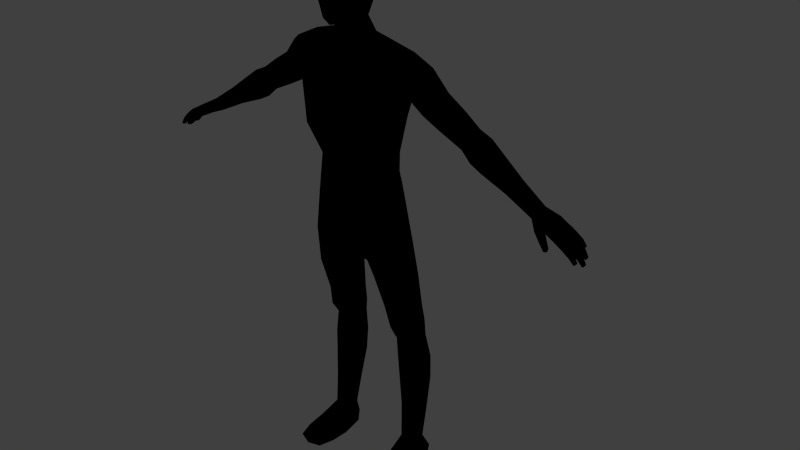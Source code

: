 # Source: HumanRiggedUnityRunTest.blend  (saved by Blender 2.77.0; exported with 4.5.12 LTS)
import bpy
from mathutils import Matrix  # noqa: F401  (used for matrix-valued properties, if any)

bpy.ops.wm.read_factory_settings(use_empty=True)
scene = bpy.context.scene
scene.name = 'Scene'

# ---- collections
col_collection_1 = bpy.data.collections.new('Collection 1'); scene.collection.children.link(col_collection_1)
col_collection_7 = bpy.data.collections.new('Collection 7'); scene.collection.children.link(col_collection_7)

# ---- materials (node trees are filled in below, after node groups)
mat_material = bpy.data.materials.new('Material')
mat_material.alpha_threshold = 0.0
mat_material.use_transparent_shadow = False
mat_material.roughness = 0.5
mat_material.line_color = (0.0, 0.0, 0.0, 1.0)

# ---- material node trees
mat_material.use_nodes = True; mat_material.node_tree.nodes.clear()
_N = mat_material.node_tree.nodes; _L = mat_material.node_tree.links
n0 = _N.new('ShaderNodeRGB'); n0.name = 'RGB.001'; n0.location = (-236, 142)
n0.outputs[0].default_value = (0.1689, 0.01576, 0.5, 1.0)
n1 = _N.new('ShaderNodeRGB'); n1.name = 'RGB'; n1.location = (-244, 396)
n1.outputs[0].default_value = (0.4353, 0.04358, 0.7484, 1.0)
n2 = _N.new('NodeUndefined'); n2.name = 'Geometry'; n2.location = (-489, 660)
n3 = _N.new('ShaderNodeMix'); n3.name = 'Mix'; n3.location = (313, 559)
n3.width = 151
n3.data_type = 'RGBA'
n4 = _N.new('ShaderNodeNormal'); n4.name = 'Normal'; n4.location = (-309, 659)
n5 = _N.new('ShaderNodeValToRGB'); n5.name = 'ColorRamp'; n5.location = (-28, 686)
n5.color_ramp.interpolation = 'CONSTANT'
while len(n5.color_ramp.elements) > 1: n5.color_ramp.elements.remove(n5.color_ramp.elements[-1])
n5.color_ramp.elements[0].position = 0.0; n5.color_ramp.elements[0].color = (0.0, 0.0, 0.0, 1.0)
_e = n5.color_ramp.elements.new(0.5182); _e.color = (1.0, 1.0, 1.0, 1.0)
n6 = _N.new('NodeUndefined'); n6.name = 'Output'; n6.location = (918, 473)
n6.inputs[1].default_value = 1.0
_L.new(n0.outputs[0], n3.inputs[6])
_L.new(n1.outputs[0], n3.inputs[7])
_L.new(n3.outputs[2], n6.inputs[0])
_L.new(n2.outputs[5], n4.inputs[0])
_L.new(n4.outputs[1], n5.inputs[0])
_L.new(n5.outputs[0], n3.inputs[0])

# ---- world
world_world = bpy.data.worlds.new('World'); scene.world = world_world
world_world.color = (0.05088, 0.05088, 0.05088)
world_world.use_sun_shadow = False
world_world.sun_shadow_jitter_overblur = 0.0
world_world.cycles.sampling_method = 'NONE'
world_world.cycles.sample_map_resolution = 256

# ---- meshes
me_cube = bpy.data.meshes.new('Cube')
me_cube.from_pydata([(0.1651, 0.06532, 1.428), (0.1532, -0.1197, 1.373), (0.07337, 0.007321, 2.112), (0.06785, -0.08998, 2.086), (0.116, -0.1311, 1.575), (0.1567, 0.05536, 1.59), (0.2206, 0.08632, 1.899), (0.2206, -0.1295, 1.878), (0.1863, 0.06894, 1.753), (0.1863, -0.147, 1.7), (0.1404, 0.0816, 2.045), (0.1352, -0.127, 1.989), (0.02528, 0.05873, 1.126), (0.02851, -0.07731, 1.106), (0.08904, -0.1397, 1.231), (0.1115, 0.1196, 1.268), (0.2436, 0.07828, 1.013), (0.2224, -0.0558, 0.9893), (0.0758, 0.07825, 1.001), (0.06684, -0.01934, 0.9855), (0.1554, -0.07037, 0.9819), (0.1751, 0.123, 1.009), (0.2357, 0.1166, 0.8387), (0.2149, -0.007027, 0.8225), (0.09885, 0.1113, 0.8258), (0.08734, 0.02759, 0.8179), (0.1475, -0.005693, 0.818), (0.165, 0.1551, 0.8324), (0.2164, -0.0766, 1.168), (0.2264, 0.05805, 1.189), (0.1277, -0.1065, 1.105), (0.04965, 0.06119, 1.083), (0.04737, -0.04078, 1.071), (0.1455, 0.1191, 1.136), (0.2422, 0.1274, 0.7633), (0.2312, 0.01997, 0.7163), (0.1086, 0.1307, 0.7355), (0.1053, 0.04742, 0.7034), (0.1677, 0.00936, 0.6997), (0.1764, 0.1642, 0.7597), (0.2373, 0.1425, 0.6714), (0.2221, 0.05085, 0.6614), (0.1269, 0.1461, 0.6682), (0.1203, 0.07318, 0.6628), (0.1697, 0.03857, 0.6598), (0.1855, 0.1729, 0.6696), (0.2465, 0.116, 0.1176), (0.2399, 0.03991, 0.1259), (0.1759, 0.1187, 0.1201), (0.1751, 0.0436, 0.1265), (0.2041, 0.03071, 0.1293), (0.2123, 0.1311, 0.1133), (0.1308, 0.08136, 0.4372), (0.1838, 0.04624, 0.4382), (0.2413, 0.05554, 0.4385), (0.2583, 0.1569, 0.4377), (0.2007, 0.1895, 0.4319), (0.1388, 0.1578, 0.434), (0.1788, 0.04186, 0.547), (0.2361, 0.05136, 0.5479), (0.2539, 0.1604, 0.553), (0.1326, 0.1621, 0.549), (0.1241, 0.07804, 0.548), (0.1955, 0.1936, 0.5486), (0.1521, 0.07268, 0.2833), (0.2091, 0.1597, 0.2698), (0.1956, 0.04241, 0.2852), (0.2422, 0.0529, 0.2829), (0.2553, 0.1336, 0.275), (0.1576, 0.1358, 0.2752), (0.2693, 0.1252, 0.0003506), (0.2868, 0.005366, 0.0001068), (0.1707, 0.1197, 0.0005901), (0.1523, 0.006158, 0.0002167), (0.2065, -0.00585, 0.0002711), (0.2178, 0.1518, 0.0002192), (0.1527, -0.01618, 0.0541), (0.222, -0.02563, 0.08397), (0.2878, -0.01475, 0.06477), (0.2711, 0.1375, 0.05896), (0.2199, 0.1636, 0.05187), (0.1724, 0.1324, 0.0573), (0.2917, -0.1491, 0.0005224), (0.1798, -0.157, 0.0006323), (0.2412, -0.1736, 0.0006866), (0.1802, -0.1687, 0.0159), (0.2414, -0.1851, 0.03115), (0.2926, -0.1609, 0.02047), (0.1579, -0.09693, 0.02932), (0.2317, -0.1076, 0.05188), (0.3017, -0.09667, 0.03694), (0.3008, -0.08248, 0.0003146), (0.2238, -0.0937, 0.0004789), (0.1575, -0.08169, 0.0004245), (0.2075, -0.03096, 1.391), (0.1824, -0.03787, 1.582), (0.09265, -0.04145, 2.115), (0.2312, -0.01415, 1.878), (0.2127, -0.03904, 1.723), (0.02357, -0.01086, 1.11), (0.2508, 0.009142, 1.002), (0.06205, 0.02868, 0.9924), (0.2253, 0.05479, 0.8306), (0.09309, 0.06944, 0.8219), (0.03938, 0.00853, 1.072), (0.2376, -0.009094, 1.189), (0.2528, 0.07155, 0.7424), (0.09733, 0.08859, 0.7174), (0.2466, 0.09446, 0.6667), (0.1134, 0.1091, 0.6654), (0.2603, 0.07952, 0.1213), (0.1594, 0.07752, 0.1242), (0.1271, 0.1191, 0.4355), (0.2625, 0.1046, 0.4385), (0.2606, 0.1033, 0.5509), (0.1187, 0.1198, 0.5484), (0.1465, 0.1037, 0.2795), (0.2627, 0.09159, 0.279), (0.2794, 0.06529, 0.0002288), (0.1615, 0.06294, 0.0004034), (0.2121, 0.07299, 0.0002452), (0.1625, 0.05809, 0.0557), (0.2807, 0.06137, 0.06187), (0.2569, 0.05779, 2.003), (0.2619, 0.01781, 2.06), (0.2477, -0.08944, 1.988), (0.2575, -0.05946, 2.058), (0.2598, -0.02347, 2.06), (0.243, -0.002253, 1.889), (0.2413, -0.06917, 1.892), (0.2455, 0.04468, 1.904), (0.3944, 0.07464, 1.882), (0.319, 0.07152, 1.965), (0.3467, 0.03085, 2.009), (0.3036, -0.08179, 1.956), (0.34, -0.04856, 2.007), (0.3491, -0.01364, 2.017), (0.2651, 0.008919, 1.888), (0.271, -0.04981, 1.9), (0.2771, 0.05025, 1.905), (0.4218, 0.03811, 1.92), (0.3801, -0.06306, 1.875), (0.4157, -0.03322, 1.918), (0.4245, -0.001844, 1.927), (0.3414, 0.01841, 1.816), (0.3475, -0.03434, 1.827), (0.3532, 0.05554, 1.831), (0.5657, 0.06152, 1.778), (0.5822, 0.03254, 1.811), (0.5554, -0.04774, 1.77), (0.5776, -0.02406, 1.809), (0.5834, 0.000834, 1.817), (0.5328, 0.01691, 1.72), (0.5361, -0.02495, 1.729), (0.5401, 0.04636, 1.733), (0.1608, 0.04806, 1.506), (0.6717, 0.06181, 1.711), (0.6904, 0.03028, 1.746), (0.6603, -0.05705, 1.703), (0.6854, -0.03129, 1.744), (0.6919, -0.00421, 1.752), (0.6345, 0.01328, 1.648), (0.6384, -0.03226, 1.658), (0.6428, 0.04532, 1.662), (0.4275, 0.01817, 1.771), (0.1283, -0.1303, 1.492), (0.1927, -0.03441, 1.495), (0.9021, 0.03412, 1.571), (0.9136, 0.01092, 1.589), (0.8958, -0.05334, 1.567), (0.9108, -0.03439, 1.588), (0.9146, -0.01446, 1.592), (0.8798, -0.001596, 1.539), (0.8822, -0.0351, 1.544), (0.8848, 0.02198, 1.546), (1.019, 0.04895, 1.517), (0.4395, 0.05307, 1.784), (0.5038, -0.03038, 1.861), (0.4675, -0.05843, 1.823), (0.4815, 0.07103, 1.829), (0.5126, -0.0008798, 1.869), (0.5096, 0.03669, 1.863), (0.4339, -0.03143, 1.781), (0.6073, -0.05997, 1.736), (0.5849, -0.03306, 1.687), (0.6387, 0.03481, 1.785), (0.6401, -0.002623, 1.791), (0.581, 0.01635, 1.676), (0.6333, -0.03201, 1.782), (0.5895, 0.05113, 1.692), (0.6194, 0.06903, 1.746), (0.7869, 0.04354, 1.64), (0.8032, 0.01856, 1.663), (0.8047, -0.008774, 1.667), (0.7995, -0.03023, 1.662), (0.759, -0.031, 1.606), (0.7783, -0.05064, 1.635), (0.7554, 0.005082, 1.6), (0.7624, 0.03047, 1.609), (0.06941, -0.06054, 2.167), (0.04461, -0.1119, 2.17), (0.05013, -0.01305, 2.178), (0.08706, 0.03309, 2.304), (0.06918, -0.08987, 2.464), (0.05173, -0.1707, 2.42), (0.04991, -0.01727, 2.451), (0.09564, 0.03182, 2.378), (0.1149, -0.07521, 2.369), (0.09012, -0.1775, 2.356), (0.1123, -0.07089, 2.297), (0.08154, -0.1756, 2.286), (0.05542, -0.1653, 2.179), (0.07285, -0.007492, 2.241), (0.09212, -0.06572, 2.232), (1.024, 0.03498, 1.524), (1.013, -0.08253, 1.514), (1.026, -0.07211, 1.528), (1.029, -0.01345, 1.531), (0.9999, -0.008865, 1.496), (1.002, -0.06706, 1.499), (1.007, 0.04191, 1.504), (0.9605, 0.05178, 1.544), (0.9406, 0.03708, 1.522), (0.9683, -0.05022, 1.558), (0.9718, -0.02082, 1.561), (0.9709, 0.03171, 1.559), (0.9382, -0.05108, 1.52), (0.9543, -0.06794, 1.549), (0.936, -0.00523, 1.516), (0.9482, -0.08801, 1.549), (0.9314, -0.08837, 1.525), (0.9512, -0.07659, 1.511), (0.9684, -0.07417, 1.536), (0.9993, -0.1144, 1.487), (0.9927, -0.1153, 1.471), (1.001, -0.1027, 1.467), (1.007, -0.1007, 1.483), (0.9727, -0.08979, 1.492), (0.9639, -0.1068, 1.501), (0.978, -0.1048, 1.519), (0.9865, -0.08642, 1.511), (1.024, -0.009455, 1.506), (1.001, -0.04235, 1.498), (1.027, -0.0462, 1.529), (1.024, -0.04445, 1.506), (1.023, 0.02127, 1.507), (1.002, 0.01435, 1.498), (1.029, 0.01987, 1.526), (1.098, -0.0588, 1.433), (1.097, -0.06971, 1.433), (1.111, -0.06142, 1.443), (1.11, -0.07006, 1.443), (1.105, -0.07654, 1.435), (1.107, -0.05633, 1.435), (1.046, -0.06944, 1.474), (1.054, -0.08208, 1.486), (1.064, -0.07213, 1.497), (1.065, -0.05524, 1.499), (1.059, -0.04714, 1.485), (1.046, -0.04925, 1.473), (1.074, -0.06973, 1.455), (1.091, -0.0711, 1.471), (1.085, -0.05094, 1.463), (1.082, -0.07962, 1.463), (1.092, -0.05821, 1.472), (1.075, -0.05393, 1.454), (1.11, -0.01699, 1.413), (1.11, -0.02843, 1.414), (1.124, -0.01873, 1.424), (1.124, -0.02776, 1.423), (1.12, -0.03477, 1.415), (1.12, -0.01356, 1.416), (1.057, -0.03428, 1.461), (1.067, -0.04528, 1.473), (1.076, -0.03663, 1.486), (1.076, -0.01906, 1.488), (1.069, -0.009397, 1.475), (1.056, -0.01323, 1.461), (1.09, -0.03102, 1.437), (1.107, -0.03185, 1.454), (1.1, -0.01093, 1.446), (1.099, -0.04104, 1.445), (1.107, -0.01841, 1.455), (1.089, -0.01451, 1.437), (1.097, 0.0223, 1.424), (1.098, 0.0114, 1.424), (1.11, 0.02091, 1.434), (1.111, 0.01234, 1.433), (1.107, 0.005781, 1.425), (1.106, 0.026, 1.427), (1.047, 0.002494, 1.47), (1.057, -0.007911, 1.481), (1.066, 0.0003454, 1.493), (1.065, 0.01702, 1.496), (1.055, 0.02589, 1.484), (1.045, 0.02251, 1.47), (1.078, 0.008882, 1.446), (1.094, 0.008094, 1.462), (1.088, 0.02806, 1.455), (1.086, -0.0006834, 1.454), (1.094, 0.02093, 1.464), (1.077, 0.02465, 1.446), (1.082, 0.05306, 1.457), (1.084, 0.04708, 1.463), (1.076, 0.04715, 1.455), (1.081, 0.03435, 1.455), (1.075, 0.03948, 1.454), (1.084, 0.03968, 1.463), (1.054, 0.04558, 1.477), (1.053, 0.03087, 1.473), (1.062, 0.05209, 1.485), (1.062, 0.02884, 1.479), (1.068, 0.03248, 1.49), (1.066, 0.04321, 1.49), (1.03, 0.02352, 1.486), (1.041, 0.02425, 1.496), (1.046, 0.0391, 1.507), (1.033, 0.04346, 1.491), (1.042, 0.04938, 1.501), (1.049, 0.02686, 1.508), (0.9988, -0.01735, 1.547), (0.9969, 0.01448, 1.546), (0.9984, -0.04088, 1.545), (0.9695, -0.007066, 1.509), (0.9684, 0.0166, 1.51), (0.9685, -0.0345, 1.508), (-0.1651, 0.06532, 1.428), (-0.1532, -0.1197, 1.373), (0.0, -0.1559, 1.58), (0.0, 0.09918, 1.598), (-0.07337, 0.007321, 2.112), (-0.06785, -0.08998, 2.086), (-0.116, -0.1311, 1.575), (-0.1567, 0.05536, 1.59), (0.0, 0.1016, 1.454), (0.0, -0.1531, 1.39), (0.0, 0.03976, 2.119), (0.0, -0.1135, 2.094), (-0.2206, 0.08632, 1.899), (-0.2206, -0.1295, 1.878), (0.0, -0.1699, 1.866), (0.0, 0.1327, 1.894), (-0.1863, 0.06894, 1.753), (0.0, -0.1886, 1.699), (-0.1863, -0.147, 1.7), (0.0, 0.1091, 1.763), (-0.1404, 0.0816, 2.045), (-0.1352, -0.127, 1.989), (0.0, 0.1086, 2.049), (0.0, -0.1538, 1.99), (-0.02528, 0.05873, 1.126), (-0.02851, -0.07731, 1.106), (0.0, 0.09254, 1.161), (0.0, -0.103, 1.119), (0.0, -0.148, 1.229), (-0.08904, -0.1397, 1.231), (-0.1115, 0.1196, 1.268), (0.0, 0.1441, 1.29), (-0.2436, 0.07828, 1.013), (-0.2224, -0.0558, 0.9893), (-0.0758, 0.07825, 1.001), (-0.06684, -0.01934, 0.9855), (-0.1554, -0.07037, 0.9819), (-0.1751, 0.123, 1.009), (-0.2357, 0.1166, 0.8387), (-0.2149, -0.007027, 0.8225), (-0.09885, 0.1113, 0.8258), (-0.08734, 0.02759, 0.8179), (-0.1475, -0.005693, 0.818), (-0.165, 0.1551, 0.8324), (-0.2164, -0.0766, 1.168), (-0.2264, 0.05805, 1.189), (-0.1277, -0.1065, 1.105), (-0.04965, 0.06119, 1.083), (-0.04737, -0.04078, 1.071), (-0.1455, 0.1191, 1.136), (-0.2422, 0.1274, 0.7633), (-0.2312, 0.01997, 0.7163), (-0.1086, 0.1307, 0.7355), (-0.1053, 0.04742, 0.7034), (-0.1677, 0.00936, 0.6997), (-0.1764, 0.1642, 0.7597), (-0.2373, 0.1425, 0.6714), (-0.2221, 0.05085, 0.6614), (-0.1269, 0.1461, 0.6682), (-0.1203, 0.07318, 0.6628), (-0.1697, 0.03857, 0.6598), (-0.1855, 0.1729, 0.6696), (-0.2465, 0.116, 0.1176), (-0.2399, 0.03991, 0.1259), (-0.1759, 0.1187, 0.1201), (-0.1751, 0.0436, 0.1265), (-0.2041, 0.03071, 0.1293), (-0.2123, 0.1311, 0.1133), (-0.1308, 0.08136, 0.4372), (-0.1838, 0.04624, 0.4382), (-0.2413, 0.05554, 0.4385), (-0.2583, 0.1569, 0.4377), (-0.2007, 0.1895, 0.4319), (-0.1388, 0.1578, 0.434), (-0.1788, 0.04186, 0.547), (-0.2361, 0.05136, 0.5479), (-0.2539, 0.1604, 0.553), (-0.1326, 0.1621, 0.549), (-0.1241, 0.07804, 0.548), (-0.1955, 0.1936, 0.5486), (-0.1521, 0.07268, 0.2833), (-0.2091, 0.1597, 0.2698), (-0.1956, 0.04241, 0.2852), (-0.2422, 0.0529, 0.2829), (-0.2553, 0.1336, 0.275), (-0.1576, 0.1358, 0.2752), (-0.2693, 0.1252, 0.0003506), (-0.2868, 0.005366, 0.0001068), (-0.1707, 0.1197, 0.0005901), (-0.1523, 0.006158, 0.0002167), (-0.2065, -0.00585, 0.0002711), (-0.2178, 0.1518, 0.0002192), (-0.1527, -0.01618, 0.0541), (-0.222, -0.02563, 0.08397), (-0.2878, -0.01475, 0.06477), (-0.2711, 0.1375, 0.05896), (-0.2199, 0.1636, 0.05187), (-0.1724, 0.1324, 0.0573), (-0.2917, -0.1491, 0.0005224), (-0.1798, -0.157, 0.0006323), (-0.2412, -0.1736, 0.0006866), (-0.1802, -0.1687, 0.0159), (-0.2414, -0.1851, 0.03115), (-0.2926, -0.1609, 0.02047), (-0.1579, -0.09693, 0.02932), (-0.2317, -0.1076, 0.05188), (-0.3017, -0.09667, 0.03694), (-0.3008, -0.08248, 0.0003146), (-0.2238, -0.0937, 0.0004789), (-0.1575, -0.08169, 0.0004245), (-0.2075, -0.03096, 1.391), (-0.1824, -0.03787, 1.582), (-0.09265, -0.04145, 2.115), (-0.2312, -0.01415, 1.878), (-0.2127, -0.03904, 1.723), (-0.02357, -0.01086, 1.11), (0.0, -0.005252, 1.14), (-0.2508, 0.009142, 1.002), (-0.06205, 0.02868, 0.9924), (-0.2253, 0.05479, 0.8306), (-0.09309, 0.06944, 0.8219), (-0.03938, 0.00853, 1.072), (-0.2376, -0.009094, 1.189), (-0.2528, 0.07155, 0.7424), (-0.09733, 0.08859, 0.7174), (-0.2466, 0.09446, 0.6667), (-0.1134, 0.1091, 0.6654), (-0.2603, 0.07952, 0.1213), (-0.1594, 0.07752, 0.1242), (-0.1271, 0.1191, 0.4355), (-0.2625, 0.1046, 0.4385), (-0.2606, 0.1033, 0.5509), (-0.1187, 0.1198, 0.5484), (-0.1465, 0.1037, 0.2795), (-0.2627, 0.09159, 0.279), (-0.2794, 0.06529, 0.0002288), (-0.1615, 0.06294, 0.0004034), (-0.2121, 0.07299, 0.0002452), (-0.1625, 0.05809, 0.0557), (-0.2807, 0.06137, 0.06187), (-0.2569, 0.05779, 2.003), (-0.2619, 0.01781, 2.06), (-0.2477, -0.08944, 1.988), (-0.2575, -0.05946, 2.058), (-0.2598, -0.02347, 2.06), (-0.243, -0.002253, 1.889), (-0.2413, -0.06917, 1.892), (-0.2455, 0.04468, 1.904), (-0.3944, 0.07464, 1.882), (-0.319, 0.07152, 1.965), (-0.3467, 0.03085, 2.009), (-0.3036, -0.08179, 1.956), (-0.34, -0.04856, 2.007), (-0.3491, -0.01364, 2.017), (-0.2651, 0.008919, 1.888), (-0.271, -0.04981, 1.9), (-0.2771, 0.05025, 1.905), (-0.4218, 0.03811, 1.92), (-0.3801, -0.06306, 1.875), (-0.4157, -0.03322, 1.918), (-0.4245, -0.001844, 1.927), (-0.3414, 0.01841, 1.816), (-0.3475, -0.03434, 1.827), (-0.3532, 0.05554, 1.831), (-0.5657, 0.06152, 1.778), (-0.5822, 0.03254, 1.811), (-0.5554, -0.04774, 1.77), (-0.5776, -0.02406, 1.809), (-0.5834, 0.000834, 1.817), (-0.5328, 0.01691, 1.72), (-0.5361, -0.02495, 1.729), (-0.5401, 0.04636, 1.733), (-0.1608, 0.04806, 1.506), (-0.6717, 0.06181, 1.711), (-0.6904, 0.03028, 1.746), (-0.6603, -0.05705, 1.703), (-0.6854, -0.03129, 1.744), (-0.6919, -0.00421, 1.752), (-0.6345, 0.01328, 1.648), (-0.6384, -0.03226, 1.658), (-0.6428, 0.04532, 1.662), (-0.4275, 0.01817, 1.771), (0.0, 0.0918, 1.531), (-0.1283, -0.1303, 1.492), (0.0, -0.16, 1.503), (-0.1927, -0.03441, 1.495), (-0.9021, 0.03412, 1.571), (-0.9136, 0.01092, 1.589), (-0.8958, -0.05334, 1.567), (-0.9108, -0.03439, 1.588), (-0.9146, -0.01446, 1.592), (-0.8798, -0.001596, 1.539), (-0.8822, -0.0351, 1.544), (-0.8848, 0.02198, 1.546), (-1.019, 0.04895, 1.517), (-0.4395, 0.05307, 1.784), (-0.5038, -0.03038, 1.861), (-0.4675, -0.05843, 1.823), (-0.4815, 0.07103, 1.829), (-0.5126, -0.0008798, 1.869), (-0.5096, 0.03669, 1.863), (-0.4339, -0.03143, 1.781), (-0.6073, -0.05997, 1.736), (-0.5849, -0.03306, 1.687), (-0.6387, 0.03481, 1.785), (-0.6401, -0.002623, 1.791), (-0.581, 0.01635, 1.676), (-0.6333, -0.03201, 1.782), (-0.5895, 0.05113, 1.692), (-0.6194, 0.06903, 1.746), (-0.7869, 0.04354, 1.64), (-0.8032, 0.01856, 1.663), (-0.8047, -0.008774, 1.667), (-0.7995, -0.03023, 1.662), (-0.759, -0.031, 1.606), (-0.7783, -0.05064, 1.635), (-0.7554, 0.005082, 1.6), (-0.7624, 0.03047, 1.609), (-0.06941, -0.06054, 2.167), (-0.04461, -0.1119, 2.17), (-0.05013, -0.01305, 2.178), (0.0, 0.01857, 2.185), (0.0, -0.1348, 2.165), (-0.08706, 0.03309, 2.304), (-0.06918, -0.08987, 2.464), (-0.05173, -0.1707, 2.42), (-0.04991, -0.01727, 2.451), (0.0, 0.002214, 2.466), (0.0, -0.1934, 2.437), (0.0, -0.09266, 2.478), (0.0, 0.06201, 2.308), (0.0, 0.05876, 2.39), (0.0, -0.2091, 2.35), (-0.09564, 0.03182, 2.378), (-0.1149, -0.07521, 2.369), (-0.09012, -0.1775, 2.356), (-0.1123, -0.07089, 2.297), (0.0, -0.2054, 2.28), (-0.08154, -0.1756, 2.286), (-0.05542, -0.1653, 2.179), (0.0, -0.1865, 2.165), (0.0, 0.0221, 2.233), (-0.07285, -0.007492, 2.241), (-0.09212, -0.06572, 2.232), (-1.024, 0.03498, 1.524), (-1.013, -0.08253, 1.514), (-1.026, -0.07211, 1.528), (-1.029, -0.01345, 1.531), (-0.9999, -0.008865, 1.496), (-1.002, -0.06706, 1.499), (-1.007, 0.04191, 1.504), (-0.9605, 0.05178, 1.544), (-0.9406, 0.03708, 1.522), (-0.9683, -0.05022, 1.558), (-0.9718, -0.02082, 1.561), (-0.9709, 0.03171, 1.559), (-0.9382, -0.05108, 1.52), (-0.9543, -0.06794, 1.549), (-0.936, -0.00523, 1.516), (-0.9482, -0.08801, 1.549), (-0.9314, -0.08837, 1.525), (-0.9512, -0.07659, 1.511), (-0.9684, -0.07417, 1.536), (-0.9993, -0.1144, 1.487), (-0.9927, -0.1153, 1.471), (-1.001, -0.1027, 1.467), (-1.007, -0.1007, 1.483), (-0.9727, -0.08979, 1.492), (-0.9639, -0.1068, 1.501), (-0.978, -0.1048, 1.519), (-0.9865, -0.08642, 1.511), (-1.024, -0.009455, 1.506), (-1.001, -0.04235, 1.498), (-1.027, -0.0462, 1.529), (-1.024, -0.04445, 1.506), (-1.023, 0.02127, 1.507), (-1.002, 0.01435, 1.498), (-1.029, 0.01987, 1.526), (-1.098, -0.0588, 1.433), (-1.097, -0.06971, 1.433), (-1.111, -0.06142, 1.443), (-1.11, -0.07006, 1.443), (-1.105, -0.07654, 1.435), (-1.107, -0.05633, 1.435), (-1.046, -0.06944, 1.474), (-1.054, -0.08208, 1.486), (-1.064, -0.07213, 1.497), (-1.065, -0.05524, 1.499), (-1.059, -0.04714, 1.485), (-1.046, -0.04925, 1.473), (-1.074, -0.06973, 1.455), (-1.091, -0.0711, 1.471), (-1.085, -0.05094, 1.463), (-1.082, -0.07962, 1.463), (-1.092, -0.05821, 1.472), (-1.075, -0.05393, 1.454), (-1.11, -0.01699, 1.413), (-1.11, -0.02843, 1.414), (-1.124, -0.01873, 1.424), (-1.124, -0.02776, 1.423), (-1.12, -0.03477, 1.415), (-1.12, -0.01356, 1.416), (-1.057, -0.03428, 1.461), (-1.067, -0.04528, 1.473), (-1.076, -0.03663, 1.486), (-1.076, -0.01906, 1.488), (-1.069, -0.009397, 1.475), (-1.056, -0.01323, 1.461), (-1.09, -0.03102, 1.437), (-1.107, -0.03185, 1.454), (-1.1, -0.01093, 1.446), (-1.099, -0.04104, 1.445), (-1.107, -0.01841, 1.455), (-1.089, -0.01451, 1.437), (-1.097, 0.0223, 1.424), (-1.098, 0.0114, 1.424), (-1.11, 0.02091, 1.434), (-1.111, 0.01234, 1.433), (-1.107, 0.005781, 1.425), (-1.106, 0.026, 1.427), (-1.047, 0.002494, 1.47), (-1.057, -0.007911, 1.481), (-1.066, 0.0003454, 1.493), (-1.065, 0.01702, 1.496), (-1.055, 0.02589, 1.484), (-1.045, 0.02251, 1.47), (-1.078, 0.008882, 1.446), (-1.094, 0.008094, 1.462), (-1.088, 0.02806, 1.455), (-1.086, -0.0006834, 1.454), (-1.094, 0.02093, 1.464), (-1.077, 0.02465, 1.446), (-1.082, 0.05306, 1.457), (-1.084, 0.04708, 1.463), (-1.076, 0.04715, 1.455), (-1.081, 0.03435, 1.455), (-1.075, 0.03948, 1.454), (-1.084, 0.03968, 1.463), (-1.054, 0.04558, 1.477), (-1.053, 0.03087, 1.473), (-1.062, 0.05209, 1.485), (-1.062, 0.02884, 1.479), (-1.068, 0.03248, 1.49), (-1.066, 0.04321, 1.49), (-1.03, 0.02352, 1.486), (-1.041, 0.02425, 1.496), (-1.046, 0.0391, 1.507), (-1.033, 0.04346, 1.491), (-1.042, 0.04938, 1.501), (-1.049, 0.02686, 1.508), (-0.9988, -0.01735, 1.547), (-0.9969, 0.01448, 1.546), (-0.9984, -0.04088, 1.545), (-0.9695, -0.007066, 1.509), (-0.9684, 0.0166, 1.51), (-0.9685, -0.0345, 1.508)], [], [(9, 7, 340, 343), (165, 4, 328, 510), (11, 7, 129, 125), (10, 6, 341, 348), (166, 95, 4, 165), (8, 5, 329, 345), (155, 0, 334, 508), (11, 3, 337, 349), (96, 2, 201, 199), (14, 354, 353, 13), (98, 97, 7, 9), (95, 98, 9, 4), (6, 8, 345, 341), (4, 9, 343, 328), (7, 11, 349, 340), (2, 10, 348, 336), (7, 97, 128, 129), (99, 13, 353, 442), (28, 30, 20, 17), (357, 15, 12, 352), (334, 0, 15, 357), (105, 28, 17, 100), (1, 335, 354, 14), (101, 18, 24, 103), (21, 16, 22, 27), (104, 31, 18, 101), (31, 33, 21, 18), (33, 29, 16, 21), (30, 32, 19, 20), (102, 23, 35, 106), (23, 26, 38, 35), (20, 19, 25, 26), (17, 20, 26, 23), (100, 17, 23, 102), (18, 21, 27, 24), (14, 13, 32, 30), (15, 0, 29, 33), (12, 15, 33, 31), (99, 12, 31, 104), (94, 1, 28, 105), (1, 14, 30, 28), (36, 39, 45, 42), (106, 35, 41, 108), (24, 27, 39, 36), (27, 22, 34, 39), (103, 24, 36, 107), (26, 25, 37, 38), (67, 66, 50, 47), (66, 64, 49, 50), (39, 34, 40, 45), (107, 36, 42, 109), (38, 37, 43, 44), (35, 38, 44, 41), (91, 90, 87, 82), (89, 88, 85, 86), (117, 67, 47, 110), (69, 65, 51, 48), (65, 68, 46, 51), (116, 69, 48, 111), (115, 61, 57, 112), (63, 60, 55, 56), (61, 63, 56, 57), (114, 59, 54, 113), (58, 62, 52, 53), (59, 58, 53, 54), (41, 44, 58, 59), (44, 43, 62, 58), (108, 41, 59, 114), (42, 45, 63, 61), (45, 40, 60, 63), (109, 42, 61, 115), (112, 57, 69, 116), (56, 55, 68, 65), (57, 56, 65, 69), (113, 54, 67, 117), (53, 52, 64, 66), (54, 53, 66, 67), (120, 74, 73, 119), (118, 71, 74, 120), (122, 78, 71, 118), (81, 80, 75, 72), (80, 79, 70, 75), (121, 81, 72, 119), (111, 48, 81, 121), (51, 46, 79, 80), (48, 51, 80, 81), (110, 47, 78, 122), (50, 49, 76, 77), (47, 50, 77, 78), (87, 86, 84, 82), (86, 85, 83, 84), (90, 89, 86, 87), (93, 92, 84, 83), (88, 93, 83, 85), (92, 91, 82, 84), (74, 71, 91, 92), (76, 73, 93, 88), (73, 74, 92, 93), (78, 77, 89, 90), (77, 76, 88, 89), (71, 78, 90, 91), (46, 110, 122, 79), (49, 111, 121, 76), (76, 121, 119, 73), (79, 122, 118, 70), (70, 118, 120, 75), (75, 120, 119, 72), (55, 113, 117, 68), (52, 112, 116, 64), (43, 109, 115, 62), (40, 108, 114, 60), (60, 114, 113, 55), (62, 115, 112, 52), (64, 116, 111, 49), (68, 117, 110, 46), (37, 107, 109, 43), (25, 103, 107, 37), (34, 106, 108, 40), (0, 94, 105, 29), (13, 99, 104, 32), (16, 100, 102, 22), (22, 102, 106, 34), (32, 104, 101, 19), (19, 101, 103, 25), (29, 105, 100, 16), (12, 99, 442, 352), (2, 96, 127, 124), (5, 8, 98, 95), (8, 6, 97, 98), (155, 5, 95, 166), (97, 6, 130, 128), (129, 128, 137, 138), (125, 129, 138, 134), (124, 127, 136, 133), (123, 124, 133, 132), (96, 3, 126, 127), (3, 11, 125, 126), (10, 2, 124, 123), (6, 10, 123, 130), (133, 136, 143, 140), (132, 133, 140, 131), (136, 135, 142, 143), (139, 132, 131, 146), (126, 125, 134, 135), (128, 130, 139, 137), (130, 123, 132, 139), (127, 126, 135, 136), (180, 177, 150, 151), (176, 179, 147, 154), (164, 176, 154, 152), (177, 178, 149, 150), (134, 138, 145, 141), (138, 137, 144, 145), (135, 134, 141, 142), (137, 139, 146, 144), (188, 183, 158, 159), (184, 187, 161, 162), (183, 184, 162, 158), (185, 186, 160, 157), (179, 181, 148, 147), (181, 180, 151, 148), (178, 182, 153, 149), (182, 164, 152, 153), (196, 195, 173, 169), (192, 193, 171, 168), (191, 192, 168, 167), (193, 194, 170, 171), (187, 189, 163, 161), (189, 190, 156, 163), (186, 188, 159, 160), (190, 185, 157, 156), (0, 155, 166, 94), (5, 155, 508, 329), (94, 166, 165, 1), (1, 165, 510, 335), (221, 225, 214, 175), (247, 321, 320, 217), (222, 221, 175, 220), (320, 322, 243, 217), (195, 197, 172, 173), (194, 196, 169, 170), (197, 198, 174, 172), (198, 191, 167, 174), (145, 144, 164, 182), (141, 145, 182, 178), (140, 143, 180, 181), (131, 140, 181, 179), (142, 141, 178, 177), (144, 146, 176, 164), (146, 131, 179, 176), (143, 142, 177, 180), (147, 148, 185, 190), (151, 150, 188, 186), (154, 147, 190, 189), (152, 154, 189, 187), (148, 151, 186, 185), (149, 153, 184, 183), (153, 152, 187, 184), (150, 149, 183, 188), (163, 156, 191, 198), (161, 163, 198, 197), (159, 158, 196, 194), (162, 161, 197, 195), (160, 159, 194, 193), (156, 157, 192, 191), (157, 160, 193, 192), (158, 162, 195, 196), (211, 213, 209, 210), (566, 211, 210, 563), (2, 336, 547, 201), (3, 96, 199, 200), (337, 3, 200, 548), (203, 555, 554, 204), (205, 553, 555, 203), (206, 557, 553, 205), (207, 206, 205, 203), (558, 208, 204, 554), (208, 207, 203, 204), (210, 209, 207, 208), (563, 210, 208, 558), (209, 202, 206, 207), (202, 556, 557, 206), (213, 212, 202, 209), (212, 567, 556, 202), (201, 547, 567, 212), (199, 201, 212, 213), (548, 200, 211, 566), (200, 199, 213, 211), (227, 226, 219, 215), (242, 325, 323, 218), (223, 227, 215, 216), (323, 324, 246, 218), (172, 174, 222, 228), (170, 169, 227, 223), (173, 172, 228, 226), (226, 227, 232, 231), (171, 170, 223, 224), (174, 167, 221, 222), (168, 171, 224, 225), (167, 168, 225, 221), (238, 237, 235, 234), (227, 169, 229, 232), (173, 226, 231, 230), (169, 173, 230, 229), (233, 234, 235, 236), (239, 238, 234, 233), (237, 240, 236, 235), (240, 239, 233, 236), (232, 229, 239, 240), (231, 232, 240, 237), (229, 230, 238, 239), (230, 231, 237, 238), (264, 261, 251, 250), (263, 260, 249, 252), (294, 245, 247, 293), (242, 218, 277, 272), (308, 310, 302, 304), (309, 308, 304, 306), (249, 248, 253, 252), (252, 253, 250, 251), (265, 262, 253, 248), (261, 263, 252, 251), (262, 264, 250, 253), (260, 265, 248, 249), (219, 242, 259, 254), (244, 243, 257, 258), (216, 215, 255, 256), (242, 244, 258, 259), (215, 219, 254, 255), (243, 216, 256, 257), (254, 259, 265, 260), (258, 257, 264, 262), (256, 255, 263, 261), (259, 258, 262, 265), (255, 254, 260, 263), (257, 256, 261, 264), (282, 279, 269, 268), (281, 278, 267, 270), (267, 266, 271, 270), (270, 271, 268, 269), (283, 280, 271, 266), (279, 281, 270, 269), (280, 282, 268, 271), (278, 283, 266, 267), (241, 217, 275, 276), (217, 243, 274, 275), (272, 277, 283, 278), (276, 275, 282, 280), (274, 273, 281, 279), (277, 276, 280, 283), (273, 272, 278, 281), (275, 274, 279, 282), (218, 241, 276, 277), (244, 242, 272, 273), (243, 244, 273, 274), (300, 297, 287, 286), (299, 296, 285, 288), (285, 284, 289, 288), (288, 289, 286, 287), (301, 298, 289, 284), (297, 299, 288, 287), (298, 300, 286, 289), (296, 301, 284, 285), (290, 295, 301, 296), (294, 293, 300, 298), (292, 291, 299, 297), (295, 294, 298, 301), (291, 290, 296, 299), (293, 292, 297, 300), (293, 247, 217, 292), (294, 295, 246, 245), (218, 246, 295, 290), (241, 218, 290, 291), (217, 241, 291, 292), (307, 305, 302, 303), (305, 306, 304, 302), (311, 309, 306, 305), (313, 312, 307, 303), (310, 313, 303, 302), (312, 311, 305, 307), (319, 315, 311, 312), (318, 316, 313, 310), (316, 319, 312, 313), (315, 314, 309, 311), (314, 317, 308, 309), (317, 318, 310, 308), (220, 175, 318, 317), (246, 220, 317, 314), (245, 246, 314, 315), (214, 247, 319, 316), (175, 214, 316, 318), (247, 245, 315, 319), (225, 224, 320, 321), (214, 225, 321, 247), (223, 216, 243, 322), (224, 223, 322, 320), (222, 220, 246, 324), (228, 222, 324, 323), (219, 226, 325, 242), (226, 228, 323, 325), (344, 343, 340, 339), (509, 510, 328, 332), (347, 468, 472, 339), (346, 348, 341, 338), (511, 509, 332, 437), (342, 345, 329, 333), (498, 508, 334, 326), (347, 349, 337, 331), (438, 544, 546, 330), (355, 351, 353, 354), (440, 344, 339, 439), (437, 332, 344, 440), (338, 341, 345, 342), (332, 328, 343, 344), (339, 340, 349, 347), (330, 336, 348, 346), (339, 472, 471, 439), (441, 442, 353, 351), (370, 359, 362, 372), (357, 352, 350, 356), (334, 357, 356, 326), (448, 443, 359, 370), (327, 355, 354, 335), (444, 446, 366, 360), (363, 369, 364, 358), (447, 444, 360, 373), (373, 360, 363, 375), (375, 363, 358, 371), (372, 362, 361, 374), (445, 449, 377, 365), (365, 377, 380, 368), (362, 368, 367, 361), (359, 365, 368, 362), (443, 445, 365, 359), (360, 366, 369, 363), (355, 372, 374, 351), (356, 375, 371, 326), (350, 373, 375, 356), (441, 447, 373, 350), (436, 448, 370, 327), (327, 370, 372, 355), (378, 384, 387, 381), (449, 451, 383, 377), (366, 378, 381, 369), (369, 381, 376, 364), (446, 450, 378, 366), (368, 380, 379, 367), (409, 389, 392, 408), (408, 392, 391, 406), (381, 387, 382, 376), (450, 452, 384, 378), (380, 386, 385, 379), (377, 383, 386, 380), (433, 424, 429, 432), (431, 428, 427, 430), (460, 453, 389, 409), (411, 390, 393, 407), (407, 393, 388, 410), (459, 454, 390, 411), (458, 455, 399, 403), (405, 398, 397, 402), (403, 399, 398, 405), (457, 456, 396, 401), (400, 395, 394, 404), (401, 396, 395, 400), (383, 401, 400, 386), (386, 400, 404, 385), (451, 457, 401, 383), (384, 403, 405, 387), (387, 405, 402, 382), (452, 458, 403, 384), (455, 459, 411, 399), (398, 407, 410, 397), (399, 411, 407, 398), (456, 460, 409, 396), (395, 408, 406, 394), (396, 409, 408, 395), (463, 462, 415, 416), (461, 463, 416, 413), (465, 461, 413, 420), (423, 414, 417, 422), (422, 417, 412, 421), (464, 462, 414, 423), (454, 464, 423, 390), (393, 422, 421, 388), (390, 423, 422, 393), (453, 465, 420, 389), (392, 419, 418, 391), (389, 420, 419, 392), (429, 424, 426, 428), (428, 426, 425, 427), (432, 429, 428, 431), (435, 425, 426, 434), (430, 427, 425, 435), (434, 426, 424, 433), (416, 434, 433, 413), (418, 430, 435, 415), (415, 435, 434, 416), (420, 432, 431, 419), (419, 431, 430, 418), (413, 433, 432, 420), (388, 421, 465, 453), (391, 418, 464, 454), (418, 415, 462, 464), (421, 412, 461, 465), (412, 417, 463, 461), (417, 414, 462, 463), (397, 410, 460, 456), (394, 406, 459, 455), (385, 404, 458, 452), (382, 402, 457, 451), (402, 397, 456, 457), (404, 394, 455, 458), (406, 391, 454, 459), (410, 388, 453, 460), (379, 385, 452, 450), (367, 379, 450, 446), (376, 382, 451, 449), (326, 371, 448, 436), (351, 374, 447, 441), (358, 364, 445, 443), (364, 376, 449, 445), (374, 361, 444, 447), (361, 367, 446, 444), (371, 358, 443, 448), (350, 352, 442, 441), (330, 467, 470, 438), (333, 437, 440, 342), (342, 440, 439, 338), (498, 511, 437, 333), (439, 471, 473, 338), (472, 481, 480, 471), (468, 477, 481, 472), (467, 476, 479, 470), (466, 475, 476, 467), (438, 470, 469, 331), (331, 469, 468, 347), (346, 466, 467, 330), (338, 473, 466, 346), (476, 483, 486, 479), (475, 474, 483, 476), (479, 486, 485, 478), (482, 489, 474, 475), (469, 478, 477, 468), (471, 480, 482, 473), (473, 482, 475, 466), (470, 479, 478, 469), (525, 494, 493, 522), (521, 497, 490, 524), (507, 495, 497, 521), (522, 493, 492, 523), (477, 484, 488, 481), (481, 488, 487, 480), (478, 485, 484, 477), (480, 487, 489, 482), (533, 502, 501, 528), (529, 505, 504, 532), (528, 501, 505, 529), (530, 500, 503, 531), (524, 490, 491, 526), (526, 491, 494, 525), (523, 492, 496, 527), (527, 496, 495, 507), (541, 514, 518, 540), (537, 513, 516, 538), (536, 512, 513, 537), (538, 516, 515, 539), (532, 504, 506, 534), (534, 506, 499, 535), (531, 503, 502, 533), (535, 499, 500, 530), (326, 436, 511, 498), (333, 329, 508, 498), (436, 327, 509, 511), (327, 335, 510, 509), (577, 520, 570, 581), (603, 573, 676, 677), (578, 576, 520, 577), (676, 573, 599, 678), (540, 518, 517, 542), (539, 515, 514, 541), (542, 517, 519, 543), (543, 519, 512, 536), (488, 527, 507, 487), (484, 523, 527, 488), (483, 526, 525, 486), (474, 524, 526, 483), (485, 522, 523, 484), (487, 507, 521, 489), (489, 521, 524, 474), (486, 525, 522, 485), (490, 535, 530, 491), (494, 531, 533, 493), (497, 534, 535, 490), (495, 532, 534, 497), (491, 530, 531, 494), (492, 528, 529, 496), (496, 529, 532, 495), (493, 533, 528, 492), (506, 543, 536, 499), (504, 542, 543, 506), (502, 539, 541, 501), (505, 540, 542, 504), (503, 538, 539, 502), (499, 536, 537, 500), (500, 537, 538, 503), (501, 541, 540, 505), (565, 564, 562, 569), (566, 563, 564, 565), (330, 546, 547, 336), (331, 545, 544, 438), (337, 548, 545, 331), (550, 551, 554, 555), (552, 550, 555, 553), (559, 552, 553, 557), (560, 550, 552, 559), (558, 554, 551, 561), (561, 551, 550, 560), (564, 561, 560, 562), (563, 558, 561, 564), (562, 560, 559, 549), (549, 559, 557, 556), (569, 562, 549, 568), (568, 549, 556, 567), (546, 568, 567, 547), (544, 569, 568, 546), (548, 566, 565, 545), (545, 565, 569, 544), (583, 571, 575, 582), (598, 574, 679, 681), (579, 572, 571, 583), (679, 574, 602, 680), (517, 584, 578, 519), (515, 579, 583, 514), (518, 582, 584, 517), (582, 587, 588, 583), (516, 580, 579, 515), (519, 578, 577, 512), (513, 581, 580, 516), (512, 577, 581, 513), (594, 590, 591, 593), (583, 588, 585, 514), (518, 586, 587, 582), (514, 585, 586, 518), (589, 592, 591, 590), (595, 589, 590, 594), (593, 591, 592, 596), (596, 592, 589, 595), (588, 596, 595, 585), (587, 593, 596, 588), (585, 595, 594, 586), (586, 594, 593, 587), (620, 606, 607, 617), (619, 608, 605, 616), (650, 649, 603, 601), (598, 628, 633, 574), (664, 660, 658, 666), (665, 662, 660, 664), (605, 608, 609, 604), (608, 607, 606, 609), (621, 604, 609, 618), (617, 607, 608, 619), (618, 609, 606, 620), (616, 605, 604, 621), (575, 610, 615, 598), (600, 614, 613, 599), (572, 612, 611, 571), (598, 615, 614, 600), (571, 611, 610, 575), (599, 613, 612, 572), (610, 616, 621, 615), (614, 618, 620, 613), (612, 617, 619, 611), (615, 621, 618, 614), (611, 619, 616, 610), (613, 620, 617, 612), (638, 624, 625, 635), (637, 626, 623, 634), (623, 626, 627, 622), (626, 625, 624, 627), (639, 622, 627, 636), (635, 625, 626, 637), (636, 627, 624, 638), (634, 623, 622, 639), (597, 632, 631, 573), (573, 631, 630, 599), (628, 634, 639, 633), (632, 636, 638, 631), (630, 635, 637, 629), (633, 639, 636, 632), (629, 637, 634, 628), (631, 638, 635, 630), (574, 633, 632, 597), (600, 629, 628, 598), (599, 630, 629, 600), (656, 642, 643, 653), (655, 644, 641, 652), (641, 644, 645, 640), (644, 643, 642, 645), (657, 640, 645, 654), (653, 643, 644, 655), (654, 645, 642, 656), (652, 641, 640, 657), (646, 652, 657, 651), (650, 654, 656, 649), (648, 653, 655, 647), (651, 657, 654, 650), (647, 655, 652, 646), (649, 656, 653, 648), (649, 648, 573, 603), (650, 601, 602, 651), (574, 646, 651, 602), (597, 647, 646, 574), (573, 648, 647, 597), (663, 659, 658, 661), (661, 658, 660, 662), (667, 661, 662, 665), (669, 659, 663, 668), (666, 658, 659, 669), (668, 663, 661, 667), (675, 668, 667, 671), (674, 666, 669, 672), (672, 669, 668, 675), (671, 667, 665, 670), (670, 665, 664, 673), (673, 664, 666, 674), (576, 673, 674, 520), (602, 670, 673, 576), (601, 671, 670, 602), (570, 672, 675, 603), (520, 674, 672, 570), (603, 675, 671, 601), (581, 677, 676, 580), (570, 603, 677, 581), (579, 678, 599, 572), (580, 676, 678, 579), (578, 680, 602, 576), (584, 679, 680, 578), (575, 598, 681, 582), (582, 681, 679, 584)])
me_cube.polygons.foreach_set('use_smooth', [True] * 680)
me_cube.materials.append(mat_material)
me_cube.use_remesh_preserve_volume = False
me_cube.use_remesh_preserve_attributes = False
me_cube.use_mirror_vertex_groups = False
me_cube.update()
arm_rig = bpy.data.armatures.new('rig')  # bones are not reproduced

# ---- objects
ob_rig = bpy.data.objects.new('rig', arm_rig)
ob_cube = bpy.data.objects.new('Cube', me_cube)

# ---- transforms, parenting, visibility, modifiers, constraints
ob_rig.location = (0.0, 0.0, 0.0)
ob_rig.display_type = 'WIRE'
ob_rig.show_in_front = True
ob_rig.lineart.crease_threshold = 0.0
ob_cube.parent = ob_rig
ob_cube.location = (0.0, 0.0, -1.192e-07)
ob_cube.lock_rotations_4d = False
ob_cube.empty_display_type = 'ARROWS'
ob_cube.lineart.crease_threshold = 0.0
_vg = ob_cube.vertex_groups.new(name='DEF-head')
for _i, _w in zip([199, 200, 201, 202, 203, 204, 205, 206, 207, 208, 209, 210, 211, 212, 213, 337, 544, 545, 546, 547, 548, 549, 550, 551, 552, 553, 554, 555, 556, 557, 558, 559, 560, 561, 562, 563, 564, 565, 566, 567, 568, 569], [0.1416, 0.2357, 0.1477, 0.9293, 0.9943, 0.9859, 0.9915, 0.9714, 0.9766, 0.9641, 0.9305, 0.9016, 0.5457, 0.7848, 0.7641, 0.04576, 0.1416, 0.2357, 0.1477, 0.1869, 0.5191, 0.9293, 0.9943, 0.9859, 0.9915, 0.9927, 0.9877, 0.9928, 0.9262, 0.9748, 0.9654, 0.9714, 0.9766, 0.9641, 0.9305, 0.9133, 0.9016, 0.5457, 0.6632, 0.7454, 0.7848, 0.7641]): _vg.add([_i], _w, 'REPLACE')
_vg = ob_cube.vertex_groups.new(name='DEF-f_index.03.L')
for _i, _w in zip([248, 249, 250, 251, 252, 253, 258, 260, 261, 262, 263, 264, 265], [0.7483, 0.7561, 0.9602, 0.9696, 0.9363, 0.8748, 0.0136, 0.03547, 0.4632, 0.7435, 0.09413, 0.5193, 0.177]): _vg.add([_i], _w, 'REPLACE')
_vg = ob_cube.vertex_groups.new(name='DEF-f_index.02.L')
for _i, _w in zip([248, 249, 250, 251, 252, 253, 254, 255, 256, 257, 258, 259, 260, 261, 262, 263, 264, 265], [0.2371, 0.2326, 0.02442, 0.008336, 0.06078, 0.1177, 0.03914, 0.09793, 0.4238, 0.09799, 0.01776, 0.0446, 0.9236, 0.523, 0.2227, 0.8733, 0.4533, 0.7671]): _vg.add([_i], _w, 'REPLACE')
_vg = ob_cube.vertex_groups.new(name='DEF-f_index.01.L.02')
for _i, _w in zip([216, 244, 254, 255, 256, 257, 258, 259, 260, 262, 263, 264, 265], [0.008615, 0.06027, 0.918, 0.8621, 0.5479, 0.8349, 0.8938, 0.8901, 0.01468, 0.01484, 0.01261, 0.001996, 0.05273]): _vg.add([_i], _w, 'REPLACE')
_vg = ob_cube.vertex_groups.new(name='DEF-thumb.03.L')
for _i, _w in zip([231, 233, 234, 235, 236, 237, 238, 239, 240], [0.03902, 0.9458, 0.9946, 1.024, 0.9745, 0.8895, 0.499, 0.1017, 0.1223]): _vg.add([_i], _w, 'REPLACE')
_vg = ob_cube.vertex_groups.new(name='DEF-thumb.02.L')
for _i, _w in zip([226, 229, 230, 231, 232, 233, 237, 238, 239, 240], [0.1231, 0.03743, 0.1118, 0.7835, 0.141, 0.05121, 0.116, 0.4838, 0.8421, 0.8369]): _vg.add([_i], _w, 'REPLACE')
_vg = ob_cube.vertex_groups.new(name='DEF-thumb.01.L.02')
for _i, _w in zip([169, 226, 227, 229, 230, 231, 232, 239, 240], [0.03051, 0.01172, 0.1297, 0.8095, 0.8373, 0.1108, 0.724, 0.04603, 0.01816]): _vg.add([_i], _w, 'REPLACE')
_vg = ob_cube.vertex_groups.new(name='DEF-palm.01.L')
for _i, _w in zip([215, 216, 217, 218, 219, 223, 224, 227, 242, 243, 244, 254, 257, 258, 259, 273, 320, 322, 325], [0.4965, 0.2222, 0.07238, 0.0735, 0.8734, 0.8317, 0.0724, 0.1304, 0.8336, 0.7736, 0.8354, 0.005838, 0.03007, 0.02412, 0.04915, 0.01848, 0.114, 0.7658, 0.1223]): _vg.add([_i], _w, 'REPLACE')
_vg = ob_cube.vertex_groups.new(name='DEF-f_index.01.L.01')
for _i, _w in zip([215, 216, 219, 243, 322], [0.4625, 0.7121, 0.05624, 0.09186, 0.0006187]): _vg.add([_i], _w, 'REPLACE')
_vg = ob_cube.vertex_groups.new(name='DEF-thumb.01.L.01')
for _i, _w in zip([169, 173, 223, 226, 227, 228, 229, 231, 232, 325], [0.008467, 0.03696, 0.06822, 0.6399, 0.6672, 0.02514, 0.1045, 0.06268, 0.09557, 0.09627]): _vg.add([_i], _w, 'REPLACE')
_vg = ob_cube.vertex_groups.new(name='DEF-f_middle.03.L')
for _i, _w in zip([266, 267, 268, 269, 270, 271, 272, 273, 274, 275, 276, 278, 279, 280, 281, 282, 283], [0.9898, 0.9905, 0.9973, 0.9972, 0.9965, 0.9939, 0.0005539, 0.03297, 0.02454, 0.01038, 0.01551, 0.9719, 0.9569, 0.9763, 0.9557, 0.9533, 0.9703]): _vg.add([_i], _w, 'REPLACE')
_vg = ob_cube.vertex_groups.new(name='DEF-f_middle.02.L')
for _i, _w in zip([241, 244, 272, 273, 274, 275, 276, 277, 278, 279, 281, 282, 283], [0.03127, 0.05104, 0.9465, 0.8901, 0.7957, 0.351, 0.8694, 0.9404, 0.003768, 0.02076, 0.0307, 0.01164, 0.006177]): _vg.add([_i], _w, 'REPLACE')
_vg = ob_cube.vertex_groups.new(name='DEF-f_middle.01.L.02')
for _i, _w in zip([273, 274, 275, 276], [0.008383, 0.1289, 0.5713, 0.07576]): _vg.add([_i], _w, 'REPLACE')
_vg = ob_cube.vertex_groups.new(name='DEF-palm.02.L')
for _i, _w in zip([171, 217, 218, 223, 224, 225, 241, 242, 246, 320, 321, 322, 323, 324], [0.005249, 0.05374, 0.6449, 0.06025, 0.8487, 0.01523, 0.08997, 0.05939, 0.08886, 0.6914, 0.09545, 0.1295, 0.02988, 0.001216]): _vg.add([_i], _w, 'REPLACE')
_vg = ob_cube.vertex_groups.new(name='DEF-f_middle.01.L.01')
_vg = ob_cube.vertex_groups.new(name='DEF-f_ring.03.L')
for _i, _w in zip([284, 285, 286, 287, 288, 289, 297, 298, 300, 301], [0.7152, 0.6805, 0.9274, 0.9162, 0.8008, 0.916, 0.01055, 0.03189, 0.006316, 0.01144]): _vg.add([_i], _w, 'REPLACE')
_vg = ob_cube.vertex_groups.new(name='DEF-f_ring.02.L')
for _i, _w in zip([284, 285, 286, 287, 288, 289, 290, 291, 292, 293, 294, 295, 296, 297, 298, 299, 300, 301], [0.2748, 0.3095, 0.07014, 0.08098, 0.1929, 0.08121, 0.01893, 0.01948, 0.007197, 0.0004385, 0.01145, 0.02921, 0.9573, 0.9346, 0.9318, 0.9431, 0.9293, 0.9301]): _vg.add([_i], _w, 'REPLACE')
_vg = ob_cube.vertex_groups.new(name='DEF-f_ring.01.L.02')
for _i, _w in zip([241, 245, 247, 290, 291, 292, 293, 294, 295, 297, 298, 299, 300, 301], [0.05955, 0.04934, 0.008522, 0.9241, 0.9222, 0.9347, 0.9338, 0.9258, 0.9156, 0.01756, 0.002065, 0.01583, 0.03156, 0.02483]): _vg.add([_i], _w, 'REPLACE')
_vg = ob_cube.vertex_groups.new(name='DEF-palm.03.L')
for _i, _w in zip([217, 218, 220, 241, 243, 245, 246, 247, 275, 276, 291, 314, 320, 322, 324], [0.7535, 0.1663, 0.05398, 0.751, 0.06577, 0.04751, 0.5629, 0.0708, 0.01865, 0.004836, 0.01439, 0.02591, 0.07269, 0.003358, 0.1245]): _vg.add([_i], _w, 'REPLACE')
_vg = ob_cube.vertex_groups.new(name='DEF-f_ring.01.L.01')
_vg = ob_cube.vertex_groups.new(name='DEF-f_pinky.03.L')
for _i, _w in zip([302, 303, 304, 305, 306, 307, 308, 309, 310, 311, 312, 313, 314, 315, 316, 317, 318, 319], [0.9911, 0.984, 0.996, 0.9846, 0.9857, 0.9808, 0.9638, 0.9217, 0.9666, 0.959, 0.9382, 0.9635, 0.05174, 0.05683, 0.02407, 0.03857, 0.05429, 0.0574]): _vg.add([_i], _w, 'REPLACE')
_vg = ob_cube.vertex_groups.new(name='DEF-f_pinky.02.L')
for _i, _w in zip([175, 220, 245, 247, 308, 309, 310, 311, 312, 313, 314, 315, 316, 317, 318, 319], [0.04213, 0.03801, 0.03326, 0.005735, 0.0176, 0.03869, 0.01376, 0.01331, 0.05548, 0.01856, 0.2819, 0.8167, 0.9169, 0.8538, 0.8944, 0.8565]): _vg.add([_i], _w, 'REPLACE')
_vg = ob_cube.vertex_groups.new(name='DEF-f_pinky.01.L.02')
for _i, _w in zip([314, 315, 317], [0.515, 0.05402, 0.04307]): _vg.add([_i], _w, 'REPLACE')
_vg = ob_cube.vertex_groups.new(name='DEF-palm.04.L')
for _i, _w in zip([167, 168, 174, 220, 221, 222, 224, 225, 228, 246, 247, 320, 321, 323, 324], [0.05899, 0.01726, 0.02695, 0.01173, 0.8778, 0.8081, 0.02415, 0.9172, 0.06191, 0.0457, 0.02213, 0.09507, 0.7574, 0.05536, 0.578]): _vg.add([_i], _w, 'REPLACE')
_vg = ob_cube.vertex_groups.new(name='DEF-f_pinky.01.L.01')
for _i, _w in zip([175, 214, 217, 220, 221, 245, 246, 247, 293, 294, 314, 315, 316, 317, 318, 319, 321, 324], [0.9187, 0.9414, 0.06504, 0.8441, 0.04891, 0.8171, 0.2061, 0.8181, 0.01939, 0.04549, 0.09487, 0.05974, 0.03292, 0.05468, 0.03742, 0.06482, 0.1054, 0.04909]): _vg.add([_i], _w, 'REPLACE')
_vg = ob_cube.vertex_groups.new(name='DEF-hand.L')
for _i, _w in zip([169, 170, 171, 172, 173, 218, 222, 226, 228, 242, 246, 323, 324, 325], [0.5471, 0.1093, 0.01197, 0.04106, 0.1167, 0.05068, 0.1058, 0.1132, 0.8279, 0.03571, 0.01458, 0.85, 0.1829, 0.7098]): _vg.add([_i], _w, 'REPLACE')
_vg = ob_cube.vertex_groups.new(name='DEF-forearm.02.L')
for _i, _w in zip([156, 157, 158, 159, 160, 161, 162, 163, 167, 168, 169, 170, 171, 172, 173, 174, 191, 192, 193, 194, 195, 196, 197, 198, 221, 222, 224, 225, 226, 228], [0.009197, 0.03051, 0.05081, 0.03973, 0.03522, 0.05546, 0.05733, 0.04856, 0.9254, 0.9397, 0.3714, 0.8333, 0.9225, 0.9404, 0.8359, 0.9384, 0.968, 0.9761, 0.9766, 0.9715, 0.9645, 0.9608, 0.9651, 0.9629, 0.02906, 0.07593, 0.005722, 0.0108, 0.05994, 0.05205]): _vg.add([_i], _w, 'REPLACE')
_vg = ob_cube.vertex_groups.new(name='DEF-forearm.01.L')
for _i, _w in zip([147, 148, 149, 150, 151, 152, 153, 154, 156, 157, 158, 159, 160, 161, 162, 163, 183, 184, 185, 186, 187, 188, 189, 190, 191, 195, 196, 197, 198], [0.08816, 0.03959, 0.07445, 0.02953, 0.02784, 0.1136, 0.1027, 0.1092, 0.948, 0.889, 0.9101, 0.8748, 0.8748, 0.9253, 0.9185, 0.9291, 0.7407, 0.8296, 0.2495, 0.1954, 0.8811, 0.2435, 0.833, 0.751, 0.0291, 0.03043, 0.02812, 0.03228, 0.03478]): _vg.add([_i], _w, 'REPLACE')
_vg = ob_cube.vertex_groups.new(name='DEF-upper_arm.02.L')
for _i, _w in zip([131, 140, 141, 142, 143, 144, 145, 146, 147, 148, 149, 150, 151, 152, 153, 154, 157, 158, 159, 160, 164, 176, 177, 178, 179, 180, 181, 182, 183, 184, 185, 186, 187, 188, 189, 190], [0.1181, 0.07265, 0.06595, 0.02962, 0.04078, 0.1346, 0.1146, 0.1373, 0.9034, 0.9541, 0.9193, 0.9655, 0.9669, 0.8769, 0.8889, 0.8806, 0.07049, 0.03857, 0.07992, 0.08233, 0.8636, 0.8629, 0.9495, 0.9214, 0.8946, 0.9481, 0.9323, 0.8821, 0.2494, 0.1586, 0.743, 0.797, 0.1102, 0.7484, 0.1571, 0.2418]): _vg.add([_i], _w, 'REPLACE')
_vg = ob_cube.vertex_groups.new(name='DEF-shoulder.L')
for _i, _w in zip([2, 3, 6, 7, 8, 9, 10, 11, 96, 97, 98, 123, 124, 125, 126, 127, 128, 129, 130, 132, 133, 134, 135, 136, 137, 138, 139, 199, 200, 201, 212, 213, 336, 337, 340, 341, 345, 346, 348, 349, 547, 548], [0.7867, 0.7641, 0.4857, 0.3117, 0.1239, 0.06158, 0.8058, 0.7072, 0.8137, 0.3695, 0.09181, 0.2399, 0.8397, 0.8305, 0.9436, 0.9293, 0.3091, 0.3694, 0.2627, 0.06066, 0.07269, 0.1204, 0.0882, 0.0827, 0.1576, 0.1507, 0.1208, 0.1539, 0.07041, 0.1152, 0.0003894, 0.01246, 0.1059, 0.1197, 0.007255, 0.1087, 0.009777, 0.03139, 0.4029, 0.1012, 0.002983, 0.01274]): _vg.add([_i], _w, 'REPLACE')
_vg = ob_cube.vertex_groups.new(name='DEF-f_index.03.R')
for _i, _w in zip([604, 605, 606, 607, 608, 609, 614, 616, 617, 618, 619, 620, 621], [0.7483, 0.7561, 0.9602, 0.9696, 0.9363, 0.8748, 0.0136, 0.03547, 0.4632, 0.7435, 0.09413, 0.5193, 0.177]): _vg.add([_i], _w, 'REPLACE')
_vg = ob_cube.vertex_groups.new(name='DEF-f_index.02.R')
for _i, _w in zip([604, 605, 606, 607, 608, 609, 610, 611, 612, 613, 614, 615, 616, 617, 618, 619, 620, 621], [0.2371, 0.2326, 0.02442, 0.008336, 0.06078, 0.1177, 0.03914, 0.09793, 0.4238, 0.09799, 0.01776, 0.0446, 0.9236, 0.523, 0.2227, 0.8733, 0.4533, 0.7671]): _vg.add([_i], _w, 'REPLACE')
_vg = ob_cube.vertex_groups.new(name='DEF-f_index.01.R.02')
for _i, _w in zip([572, 600, 610, 611, 612, 613, 614, 615, 616, 618, 619, 620, 621], [0.008615, 0.06027, 0.918, 0.8621, 0.5479, 0.8349, 0.8938, 0.8901, 0.01468, 0.01484, 0.01261, 0.001996, 0.05273]): _vg.add([_i], _w, 'REPLACE')
_vg = ob_cube.vertex_groups.new(name='DEF-thumb.03.R')
for _i, _w in zip([587, 589, 590, 591, 592, 593, 594, 595, 596], [0.03902, 0.9458, 0.9946, 1.024, 0.9745, 0.8895, 0.499, 0.1017, 0.1223]): _vg.add([_i], _w, 'REPLACE')
_vg = ob_cube.vertex_groups.new(name='DEF-thumb.02.R')
for _i, _w in zip([582, 585, 586, 587, 588, 589, 593, 594, 595, 596], [0.1231, 0.03743, 0.1118, 0.7835, 0.141, 0.05121, 0.116, 0.4838, 0.8421, 0.8369]): _vg.add([_i], _w, 'REPLACE')
_vg = ob_cube.vertex_groups.new(name='DEF-thumb.01.R.02')
for _i, _w in zip([514, 582, 583, 585, 586, 587, 588, 595, 596], [0.03051, 0.01172, 0.1297, 0.8095, 0.8373, 0.1108, 0.724, 0.04603, 0.01816]): _vg.add([_i], _w, 'REPLACE')
_vg = ob_cube.vertex_groups.new(name='DEF-palm.01.R')
for _i, _w in zip([571, 572, 573, 574, 575, 579, 580, 583, 598, 599, 600, 610, 613, 614, 615, 629, 676, 678, 681], [0.4965, 0.2222, 0.07238, 0.0735, 0.8734, 0.8317, 0.0724, 0.1304, 0.8336, 0.7736, 0.8354, 0.005838, 0.03007, 0.02412, 0.04915, 0.01848, 0.114, 0.7658, 0.1223]): _vg.add([_i], _w, 'REPLACE')
_vg = ob_cube.vertex_groups.new(name='DEF-f_index.01.R.01')
for _i, _w in zip([571, 572, 575, 599, 678], [0.4625, 0.7121, 0.05624, 0.09186, 0.0006187]): _vg.add([_i], _w, 'REPLACE')
_vg = ob_cube.vertex_groups.new(name='DEF-thumb.01.R.01')
for _i, _w in zip([514, 518, 579, 582, 583, 584, 585, 587, 588, 681], [0.008467, 0.03696, 0.06822, 0.6399, 0.6672, 0.02514, 0.1045, 0.06268, 0.09557, 0.09627]): _vg.add([_i], _w, 'REPLACE')
_vg = ob_cube.vertex_groups.new(name='DEF-f_middle.03.R')
for _i, _w in zip([622, 623, 624, 625, 626, 627, 628, 629, 630, 631, 632, 634, 635, 636, 637, 638, 639], [0.9898, 0.9905, 0.9973, 0.9972, 0.9965, 0.9939, 0.0005539, 0.03297, 0.02454, 0.01038, 0.01551, 0.9719, 0.9569, 0.9763, 0.9557, 0.9533, 0.9703]): _vg.add([_i], _w, 'REPLACE')
_vg = ob_cube.vertex_groups.new(name='DEF-f_middle.02.R')
for _i, _w in zip([597, 600, 628, 629, 630, 631, 632, 633, 634, 635, 637, 638, 639], [0.03127, 0.05104, 0.9465, 0.8901, 0.7957, 0.351, 0.8694, 0.9404, 0.003768, 0.02076, 0.0307, 0.01164, 0.006177]): _vg.add([_i], _w, 'REPLACE')
_vg = ob_cube.vertex_groups.new(name='DEF-f_middle.01.R.02')
for _i, _w in zip([629, 630, 631, 632], [0.008383, 0.1289, 0.5713, 0.07576]): _vg.add([_i], _w, 'REPLACE')
_vg = ob_cube.vertex_groups.new(name='DEF-palm.02.R')
for _i, _w in zip([516, 573, 574, 579, 580, 581, 597, 598, 602, 676, 677, 678, 679, 680], [0.005249, 0.05374, 0.6449, 0.06025, 0.8487, 0.01523, 0.08997, 0.05939, 0.08886, 0.6914, 0.09545, 0.1295, 0.02988, 0.001216]): _vg.add([_i], _w, 'REPLACE')
_vg = ob_cube.vertex_groups.new(name='DEF-f_middle.01.R.01')
_vg = ob_cube.vertex_groups.new(name='DEF-f_ring.03.R')
for _i, _w in zip([640, 641, 642, 643, 644, 645, 653, 654, 656, 657], [0.7152, 0.6805, 0.9274, 0.9162, 0.8008, 0.916, 0.01055, 0.03189, 0.006316, 0.01144]): _vg.add([_i], _w, 'REPLACE')
_vg = ob_cube.vertex_groups.new(name='DEF-f_ring.02.R')
for _i, _w in zip([640, 641, 642, 643, 644, 645, 646, 647, 648, 649, 650, 651, 652, 653, 654, 655, 656, 657], [0.2748, 0.3095, 0.07014, 0.08098, 0.1929, 0.08121, 0.01893, 0.01948, 0.007197, 0.0004386, 0.01145, 0.02921, 0.9573, 0.9346, 0.9318, 0.9431, 0.9293, 0.9301]): _vg.add([_i], _w, 'REPLACE')
_vg = ob_cube.vertex_groups.new(name='DEF-f_ring.01.R.02')
for _i, _w in zip([597, 601, 603, 646, 647, 648, 649, 650, 651, 653, 654, 655, 656, 657], [0.05955, 0.04934, 0.008522, 0.9241, 0.9222, 0.9347, 0.9338, 0.9258, 0.9156, 0.01756, 0.002065, 0.01583, 0.03156, 0.02483]): _vg.add([_i], _w, 'REPLACE')
_vg = ob_cube.vertex_groups.new(name='DEF-palm.03.R')
for _i, _w in zip([573, 574, 576, 597, 599, 601, 602, 603, 631, 632, 647, 670, 676, 678, 680], [0.7535, 0.1663, 0.05398, 0.751, 0.06577, 0.04751, 0.5629, 0.0708, 0.01865, 0.004836, 0.01439, 0.02591, 0.07269, 0.003358, 0.1245]): _vg.add([_i], _w, 'REPLACE')
_vg = ob_cube.vertex_groups.new(name='DEF-f_ring.01.R.01')
_vg = ob_cube.vertex_groups.new(name='DEF-f_pinky.03.R')
for _i, _w in zip([658, 659, 660, 661, 662, 663, 664, 665, 666, 667, 668, 669, 670, 671, 672, 673, 674, 675], [0.9911, 0.984, 0.996, 0.9846, 0.9857, 0.9808, 0.9638, 0.9217, 0.9666, 0.959, 0.9382, 0.9635, 0.05174, 0.05683, 0.02407, 0.03857, 0.05429, 0.0574]): _vg.add([_i], _w, 'REPLACE')
_vg = ob_cube.vertex_groups.new(name='DEF-f_pinky.02.R')
for _i, _w in zip([520, 576, 601, 603, 664, 665, 666, 667, 668, 669, 670, 671, 672, 673, 674, 675], [0.04213, 0.03801, 0.03326, 0.005735, 0.0176, 0.03869, 0.01376, 0.01331, 0.05548, 0.01856, 0.2819, 0.8167, 0.9169, 0.8538, 0.8944, 0.8565]): _vg.add([_i], _w, 'REPLACE')
_vg = ob_cube.vertex_groups.new(name='DEF-f_pinky.01.R.02')
for _i, _w in zip([670, 671, 673], [0.515, 0.05402, 0.04307]): _vg.add([_i], _w, 'REPLACE')
_vg = ob_cube.vertex_groups.new(name='DEF-palm.04.R')
for _i, _w in zip([512, 513, 519, 576, 577, 578, 580, 581, 584, 602, 603, 676, 677, 679, 680], [0.05899, 0.01726, 0.02695, 0.01173, 0.8778, 0.8081, 0.02415, 0.9172, 0.06191, 0.0457, 0.02213, 0.09507, 0.7574, 0.05536, 0.578]): _vg.add([_i], _w, 'REPLACE')
_vg = ob_cube.vertex_groups.new(name='DEF-f_pinky.01.R.01')
for _i, _w in zip([520, 570, 573, 576, 577, 601, 602, 603, 649, 650, 670, 671, 672, 673, 674, 675, 677, 680], [0.9187, 0.9414, 0.06504, 0.8441, 0.04891, 0.8171, 0.2061, 0.8181, 0.01939, 0.04549, 0.09487, 0.05974, 0.03292, 0.05468, 0.03742, 0.06482, 0.1054, 0.04909]): _vg.add([_i], _w, 'REPLACE')
_vg = ob_cube.vertex_groups.new(name='DEF-hand.R')
for _i, _w in zip([514, 515, 516, 517, 518, 574, 578, 582, 584, 598, 602, 679, 680, 681], [0.5471, 0.1093, 0.01197, 0.04106, 0.1167, 0.05068, 0.1058, 0.1132, 0.8279, 0.03571, 0.01458, 0.85, 0.1829, 0.7098]): _vg.add([_i], _w, 'REPLACE')
_vg = ob_cube.vertex_groups.new(name='DEF-forearm.02.R')
for _i, _w in zip([499, 500, 501, 502, 503, 504, 505, 506, 512, 513, 514, 515, 516, 517, 518, 519, 536, 537, 538, 539, 540, 541, 542, 543, 577, 578, 580, 581, 582, 584], [0.009197, 0.03051, 0.05081, 0.03973, 0.03522, 0.05546, 0.05733, 0.04856, 0.9254, 0.9397, 0.3714, 0.8333, 0.9225, 0.9404, 0.8359, 0.9384, 0.968, 0.9761, 0.9766, 0.9715, 0.9645, 0.9608, 0.9651, 0.9629, 0.02906, 0.07593, 0.005722, 0.0108, 0.05994, 0.05205]): _vg.add([_i], _w, 'REPLACE')
_vg = ob_cube.vertex_groups.new(name='DEF-forearm.01.R')
for _i, _w in zip([490, 491, 492, 493, 494, 495, 496, 497, 499, 500, 501, 502, 503, 504, 505, 506, 528, 529, 530, 531, 532, 533, 534, 535, 536, 540, 541, 542, 543], [0.08816, 0.03959, 0.07445, 0.02953, 0.02784, 0.1136, 0.1027, 0.1092, 0.948, 0.889, 0.9101, 0.8748, 0.8748, 0.9253, 0.9185, 0.9291, 0.7407, 0.8296, 0.2495, 0.1954, 0.8811, 0.2435, 0.833, 0.751, 0.0291, 0.03043, 0.02812, 0.03228, 0.03478]): _vg.add([_i], _w, 'REPLACE')
_vg = ob_cube.vertex_groups.new(name='DEF-upper_arm.02.R')
for _i, _w in zip([474, 483, 484, 485, 486, 487, 488, 489, 490, 491, 492, 493, 494, 495, 496, 497, 500, 501, 502, 503, 507, 521, 522, 523, 524, 525, 526, 527, 528, 529, 530, 531, 532, 533, 534, 535], [0.1181, 0.07265, 0.06595, 0.02962, 0.04078, 0.1346, 0.1146, 0.1373, 0.9034, 0.9541, 0.9193, 0.9655, 0.9669, 0.8769, 0.8889, 0.8806, 0.07049, 0.03857, 0.07992, 0.08233, 0.8636, 0.8629, 0.9495, 0.9214, 0.8946, 0.9481, 0.9323, 0.8821, 0.2494, 0.1586, 0.743, 0.797, 0.1102, 0.7484, 0.1571, 0.2418]): _vg.add([_i], _w, 'REPLACE')
_vg = ob_cube.vertex_groups.new(name='DEF-shoulder.R')
for _i, _w in zip([10, 330, 331, 336, 337, 338, 339, 340, 341, 342, 344, 345, 346, 347, 348, 349, 438, 439, 440, 466, 467, 468, 469, 470, 471, 472, 473, 475, 476, 477, 478, 479, 480, 481, 482, 544, 545, 546, 547, 548, 568, 569], [0.03139, 0.7867, 0.7641, 0.1059, 0.1197, 0.4857, 0.3117, 0.007255, 0.1087, 0.1239, 0.06158, 0.009777, 0.8058, 0.7072, 0.4029, 0.1012, 0.8137, 0.3695, 0.09181, 0.2399, 0.8397, 0.8305, 0.9436, 0.9293, 0.3091, 0.3694, 0.2627, 0.06066, 0.07269, 0.1204, 0.0882, 0.0827, 0.1576, 0.1507, 0.1208, 0.1539, 0.07041, 0.1152, 0.002983, 0.01274, 0.0003894, 0.01246]): _vg.add([_i], _w, 'REPLACE')
_vg = ob_cube.vertex_groups.new(name='DEF-neck')
_vg.add([2, 3, 96, 199, 200, 201, 330, 331, 336, 337, 438, 544, 545, 546, 547, 548], 1.0, 'REPLACE')
_vg = ob_cube.vertex_groups.new(name='DEF-chest')
for _i, _w in zip([2, 3, 4, 5, 6, 7, 8, 9, 10, 11, 95, 96, 97, 98, 125, 128, 129, 130, 137, 138, 139, 155, 165, 166, 200, 328, 329, 330, 331, 332, 333, 336, 337, 338, 339, 340, 341, 342, 343, 344, 345, 346, 347, 348, 349, 437, 438, 439, 440, 468, 471, 472, 473, 480, 481, 482, 498, 508, 509, 510, 511, 545, 547, 548, 566], [0.05141, 0.1283, 0.1487, 0.1519, 0.1614, 0.4906, 0.6065, 0.6775, 0.04148, 0.211, 0.1637, 0.02756, 0.1806, 0.6241, 0.01909, 0.1089, 0.2266, 0.08586, 0.05225, 0.07248, 0.02427, 0.06148, 0.05105, 0.05888, 0.04199, 0.1368, 0.1392, 0.05141, 0.1283, 0.1487, 0.1519, 0.3521, 0.646, 0.1614, 0.4906, 0.9016, 0.6928, 0.6065, 0.8124, 0.6775, 0.7771, 0.04148, 0.211, 0.1152, 0.7742, 0.1637, 0.02756, 0.1806, 0.6241, 0.01909, 0.1089, 0.2266, 0.08586, 0.05225, 0.07248, 0.02427, 0.06148, 0.05686, 0.05105, 0.0296, 0.05888, 0.04199, 0.05813, 0.09178, 0.005184]): _vg.add([_i], _w, 'REPLACE')
_vg = ob_cube.vertex_groups.new(name='DEF-toe.L')
for _i, _w in zip([71, 73, 74, 76, 77, 78, 82, 83, 84, 85, 86, 87, 88, 89, 90, 91, 92, 93, 118], [0.1018, 0.08289, 0.07659, 0.1112, 0.0728, 0.1065, 0.9558, 0.9747, 0.9982, 0.9827, 0.9948, 0.9639, 0.8799, 0.9547, 0.8671, 0.8353, 0.9864, 0.8534, 0.001685]): _vg.add([_i], _w, 'REPLACE')
_vg = ob_cube.vertex_groups.new(name='DEF-foot.L')
for _i, _w in zip([46, 47, 48, 49, 50, 51, 70, 71, 72, 73, 74, 75, 76, 77, 78, 79, 80, 81, 82, 87, 88, 89, 90, 91, 93, 110, 111, 118, 119, 120, 121, 122], [0.04725, 0.05548, 0.06527, 0.08042, 0.06752, 0.06101, 0.6031, 0.8675, 0.7268, 0.8828, 0.9136, 0.5797, 0.8258, 0.8474, 0.8381, 0.4834, 0.4717, 0.4914, 0.03422, 0.01798, 0.1122, 0.03353, 0.125, 0.1578, 0.1391, 0.05398, 0.07212, 0.8597, 0.8855, 0.8885, 0.8023, 0.7967]): _vg.add([_i], _w, 'REPLACE')
_vg = ob_cube.vertex_groups.new(name='DEF-shin.02.L')
for _i, _w in zip([46, 47, 48, 49, 50, 51, 52, 54, 55, 56, 57, 64, 65, 66, 67, 68, 69, 70, 71, 72, 73, 75, 76, 77, 78, 79, 80, 81, 110, 111, 112, 113, 116, 117, 118, 119, 120, 121, 122], [0.9496, 0.9392, 0.9311, 0.914, 0.9265, 0.9369, 0.04885, 0.006359, 0.06759, 0.08313, 0.07297, 0.9555, 0.945, 0.982, 0.9815, 0.9518, 0.94, 0.3899, 0.01145, 0.2636, 0.0186, 0.4166, 0.06294, 0.07974, 0.05534, 0.5138, 0.5265, 0.5054, 0.9449, 0.9238, 0.06307, 0.0516, 0.9471, 0.9678, 0.1144, 0.09201, 0.09597, 0.1824, 0.187]): _vg.add([_i], _w, 'REPLACE')
_vg = ob_cube.vertex_groups.new(name='DEF-shin.01.L')
for _i, _w in zip([24, 25, 26, 27, 34, 35, 36, 37, 38, 39, 40, 41, 42, 43, 44, 45, 52, 53, 54, 55, 56, 57, 58, 59, 60, 61, 62, 63, 64, 65, 68, 69, 103, 106, 107, 108, 109, 112, 113, 114, 115, 116, 117], [0.033, 0.03615, 0.04063, 0.02829, 0.1285, 0.2529, 0.2423, 0.367, 0.7464, 0.1568, 0.9258, 0.9373, 0.8507, 0.8605, 0.9564, 0.88, 0.9494, 0.9822, 0.9716, 0.931, 0.9148, 0.9248, 0.9966, 0.9951, 0.9811, 0.9729, 0.9841, 0.9739, 0.0421, 0.0516, 0.04583, 0.05659, 0.03666, 0.1506, 0.4317, 0.943, 0.8606, 0.9352, 0.9477, 0.9894, 0.9777, 0.04997, 0.03048]): _vg.add([_i], _w, 'REPLACE')
_vg = ob_cube.vertex_groups.new(name='DEF-thigh.02.L')
for _i, _w in zip([16, 17, 18, 19, 20, 21, 22, 23, 24, 25, 26, 27, 34, 35, 36, 37, 38, 39, 40, 41, 42, 43, 44, 45, 100, 101, 102, 103, 106, 107, 108, 109], [0.05611, 0.05867, 0.07156, 0.06924, 0.06203, 0.06959, 0.925, 0.9191, 0.9038, 0.8952, 0.9039, 0.9126, 0.8601, 0.7413, 0.7471, 0.6259, 0.2485, 0.8301, 0.07272, 0.06212, 0.1462, 0.1375, 0.04276, 0.117, 0.05292, 0.07122, 0.959, 0.9021, 0.8441, 0.5616, 0.05635, 0.137]): _vg.add([_i], _w, 'REPLACE')
_vg = ob_cube.vertex_groups.new(name='DEF-toe.R')
for _i, _w in zip([413, 415, 416, 418, 419, 420, 424, 425, 426, 427, 428, 429, 430, 431, 432, 433, 434, 435, 461], [0.1018, 0.08289, 0.07659, 0.1112, 0.0728, 0.1065, 0.9558, 0.9747, 0.9982, 0.9827, 0.9948, 0.9639, 0.8799, 0.9547, 0.8671, 0.8353, 0.9864, 0.8534, 0.001685]): _vg.add([_i], _w, 'REPLACE')
_vg = ob_cube.vertex_groups.new(name='DEF-foot.R')
for _i, _w in zip([388, 389, 390, 391, 392, 393, 412, 413, 414, 415, 416, 417, 418, 419, 420, 421, 422, 423, 424, 429, 430, 431, 432, 433, 435, 453, 454, 461, 462, 463, 464, 465], [0.04725, 0.05548, 0.06527, 0.08042, 0.06752, 0.06101, 0.6031, 0.8675, 0.7268, 0.8828, 0.9136, 0.5797, 0.8258, 0.8474, 0.8381, 0.4834, 0.4717, 0.4914, 0.03422, 0.01798, 0.1122, 0.03353, 0.125, 0.1578, 0.1391, 0.05398, 0.07212, 0.8597, 0.8855, 0.8885, 0.8023, 0.7967]): _vg.add([_i], _w, 'REPLACE')
_vg = ob_cube.vertex_groups.new(name='DEF-shin.02.R')
for _i, _w in zip([388, 389, 390, 391, 392, 393, 394, 396, 397, 398, 399, 406, 407, 408, 409, 410, 411, 412, 413, 414, 415, 417, 418, 419, 420, 421, 422, 423, 453, 454, 455, 456, 459, 460, 461, 462, 463, 464, 465], [0.9496, 0.9392, 0.9311, 0.914, 0.9265, 0.9369, 0.04885, 0.006359, 0.06759, 0.08313, 0.07297, 0.9555, 0.945, 0.982, 0.9815, 0.9518, 0.94, 0.3899, 0.01145, 0.2636, 0.0186, 0.4166, 0.06294, 0.07974, 0.05534, 0.5138, 0.5265, 0.5054, 0.9449, 0.9238, 0.06307, 0.0516, 0.9471, 0.9678, 0.1144, 0.09201, 0.09597, 0.1824, 0.187]): _vg.add([_i], _w, 'REPLACE')
_vg = ob_cube.vertex_groups.new(name='DEF-shin.01.R')
for _i, _w in zip([366, 367, 368, 369, 376, 377, 378, 379, 380, 381, 382, 383, 384, 385, 386, 387, 394, 395, 396, 397, 398, 399, 400, 401, 402, 403, 404, 405, 406, 407, 410, 411, 446, 449, 450, 451, 452, 455, 456, 457, 458, 459, 460], [0.033, 0.03615, 0.04063, 0.02829, 0.1285, 0.2529, 0.2423, 0.367, 0.7464, 0.1568, 0.9258, 0.9373, 0.8507, 0.8605, 0.9564, 0.88, 0.9494, 0.9822, 0.9716, 0.931, 0.9148, 0.9248, 0.9966, 0.9951, 0.9811, 0.9729, 0.9841, 0.9739, 0.0421, 0.0516, 0.04583, 0.05659, 0.03666, 0.1506, 0.4317, 0.943, 0.8606, 0.9352, 0.9477, 0.9894, 0.9777, 0.04997, 0.03048]): _vg.add([_i], _w, 'REPLACE')
_vg = ob_cube.vertex_groups.new(name='DEF-thigh.02.R')
for _i, _w in zip([358, 359, 360, 361, 362, 363, 364, 365, 366, 367, 368, 369, 376, 377, 378, 379, 380, 381, 382, 383, 384, 385, 386, 387, 443, 444, 445, 446, 449, 450, 451, 452], [0.05611, 0.05867, 0.07156, 0.06924, 0.06203, 0.06959, 0.925, 0.9191, 0.9038, 0.8952, 0.9039, 0.9126, 0.8601, 0.7413, 0.7471, 0.6259, 0.2485, 0.8301, 0.07272, 0.06212, 0.1462, 0.1375, 0.04276, 0.117, 0.05292, 0.07122, 0.959, 0.9021, 0.8441, 0.5616, 0.05635, 0.137]): _vg.add([_i], _w, 'REPLACE')
_vg = ob_cube.vertex_groups.new(name='DEF-spine')
for _i, _w in zip([0, 1, 4, 5, 6, 7, 8, 9, 14, 15, 94, 95, 97, 98, 155, 165, 166, 326, 327, 328, 329, 332, 333, 334, 335, 338, 339, 341, 342, 343, 344, 345, 352, 354, 355, 356, 357, 436, 437, 439, 440, 498, 508, 509, 510, 511], [0.2934, 0.1672, 0.7635, 0.714, 0.006856, 0.03352, 0.1507, 0.2006, 0.03784, 0.05792, 0.2132, 0.7052, 0.01861, 0.1844, 0.6546, 0.714, 0.6485, 0.2934, 0.1672, 0.8126, 0.7978, 0.7635, 0.714, 0.7594, 0.1518, 0.006856, 0.03352, 0.01317, 0.1507, 0.1535, 0.2006, 0.1296, 0.006354, 0.007822, 0.03784, 0.05792, 0.1181, 0.2132, 0.7052, 0.01861, 0.1844, 0.6546, 0.8401, 0.714, 0.7937, 0.6485]): _vg.add([_i], _w, 'REPLACE')
_vg = ob_cube.vertex_groups.new(name='DEF-upper_arm.01.R')
for _i, _w in zip([338, 339, 342, 344, 346, 347, 439, 440, 466, 467, 468, 469, 470, 471, 472, 473, 474, 475, 476, 477, 478, 479, 480, 481, 482, 483, 484, 485, 486, 487, 488, 489, 507, 521, 522, 523, 524, 525, 526, 527], [0.2979, 0.1444, 0.08876, 0.02039, 0.08164, 0.03397, 0.3991, 0.07185, 0.7288, 0.1487, 0.1292, 0.04115, 0.06334, 0.5411, 0.3681, 0.6149, 0.8671, 0.914, 0.9168, 0.8604, 0.9066, 0.9116, 0.7548, 0.752, 0.8099, 0.9205, 0.92, 0.9667, 0.9553, 0.8333, 0.8523, 0.8356, 0.1225, 0.1231, 0.04547, 0.07278, 0.09457, 0.04812, 0.06278, 0.1066]): _vg.add([_i], _w, 'REPLACE')
_vg = ob_cube.vertex_groups.new(name='DEF-upper_arm.01.L')
for _i, _w in zip([6, 7, 8, 9, 10, 11, 97, 98, 123, 124, 125, 126, 127, 128, 129, 130, 131, 132, 133, 134, 135, 136, 137, 138, 139, 140, 141, 142, 143, 144, 145, 146, 164, 176, 177, 178, 179, 180, 181, 182], [0.2979, 0.1444, 0.08876, 0.02039, 0.08164, 0.03397, 0.3991, 0.07185, 0.7288, 0.1487, 0.1292, 0.04115, 0.06334, 0.5411, 0.3681, 0.6149, 0.8671, 0.914, 0.9168, 0.8604, 0.9066, 0.9116, 0.7548, 0.752, 0.8099, 0.9205, 0.92, 0.9667, 0.9553, 0.8333, 0.8523, 0.8356, 0.1225, 0.1231, 0.04547, 0.07278, 0.09457, 0.04812, 0.06278, 0.1066]): _vg.add([_i], _w, 'REPLACE')
_vg = ob_cube.vertex_groups.new(name='DEF-hips')
for _i, _w in zip([0, 1, 4, 5, 12, 13, 14, 15, 28, 29, 30, 31, 32, 33, 94, 95, 99, 104, 105, 155, 165, 166, 326, 327, 328, 329, 332, 333, 334, 335, 350, 351, 352, 353, 354, 355, 356, 357, 370, 371, 372, 373, 374, 375, 436, 437, 441, 442, 447, 448, 498, 508, 509, 510, 511], [0.5211, 0.636, 0.05466, 0.06725, 0.7225, 0.5543, 0.3643, 0.1853, 0.04856, 0.0188, 0.07744, 0.2656, 0.2741, 0.07484, 0.5624, 0.07098, 0.6866, 0.2972, 0.02635, 0.2033, 0.18, 0.2099, 0.5211, 0.636, 0.02695, 0.01136, 0.05466, 0.06725, 0.1461, 0.7795, 0.7225, 0.5543, 0.706, 0.6498, 0.6743, 0.3643, 0.1853, 0.5305, 0.04856, 0.0188, 0.07744, 0.2656, 0.2741, 0.07484, 0.5624, 0.07098, 0.6866, 0.9169, 0.2972, 0.02635, 0.2033, 0.06517, 0.18, 0.1506, 0.2099]): _vg.add([_i], _w, 'REPLACE')
_vg = ob_cube.vertex_groups.new(name='DEF-thigh.01.L')
for _i, _w in zip([0, 1, 12, 13, 14, 15, 16, 17, 18, 19, 20, 21, 22, 23, 24, 25, 26, 27, 28, 29, 30, 31, 32, 33, 94, 99, 100, 101, 102, 103, 104, 105, 155, 165, 166, 334, 335, 350, 351, 352, 353, 354, 355, 356, 357, 374, 441, 442], [0.1469, 0.1697, 0.2239, 0.3507, 0.5359, 0.7168, 0.9366, 0.932, 0.8788, 0.8742, 0.9189, 0.9165, 0.05711, 0.0574, 0.06035, 0.06473, 0.05405, 0.05809, 0.9333, 0.9479, 0.8999, 0.6987, 0.6761, 0.9021, 0.1958, 0.2729, 0.9414, 0.8722, 0.01158, 0.05798, 0.6675, 0.946, 0.05789, 0.03685, 0.06544, 0.02155, 0.00919, 0.0354, 0.07967, 0.1304, 0.1677, 0.1466, 0.04989, 0.01876, 0.173, 0.01738, 0.01252, 0.03076]): _vg.add([_i], _w, 'REPLACE')
_vg = ob_cube.vertex_groups.new(name='DEF-thigh.01.R')
for _i, _w in zip([12, 13, 14, 15, 32, 99, 326, 327, 334, 335, 350, 351, 352, 353, 354, 355, 356, 357, 358, 359, 360, 361, 362, 363, 364, 365, 366, 367, 368, 369, 370, 371, 372, 373, 374, 375, 436, 441, 442, 443, 444, 445, 446, 447, 448, 498, 509, 511], [0.0354, 0.07967, 0.04989, 0.01876, 0.01738, 0.01252, 0.1469, 0.1697, 0.02155, 0.00919, 0.2239, 0.3507, 0.1304, 0.1677, 0.1466, 0.5359, 0.7168, 0.173, 0.9366, 0.932, 0.8788, 0.8742, 0.9189, 0.9165, 0.05711, 0.0574, 0.06035, 0.06473, 0.05405, 0.05809, 0.9333, 0.9479, 0.8999, 0.6987, 0.6761, 0.9021, 0.1958, 0.2729, 0.03076, 0.9414, 0.8722, 0.01158, 0.05798, 0.6675, 0.946, 0.05789, 0.03685, 0.06544]): _vg.add([_i], _w, 'REPLACE')
_vg = ob_cube.vertex_groups.new(name='ORG-hips')
for _i, _w in zip([0, 1, 4, 5, 12, 13, 14, 15, 18, 19, 28, 29, 30, 31, 32, 33, 94, 95, 99, 101, 104, 105, 155, 165, 166, 326, 327, 328, 329, 332, 333, 334, 335, 350, 351, 352, 353, 354, 355, 356, 357, 360, 361, 370, 371, 372, 373, 374, 375, 436, 437, 441, 442, 444, 447, 448, 498, 508, 509, 510, 511], [0.5211, 0.636, 0.05466, 0.06725, 0.7225, 0.5543, 0.3643, 0.1853, 0.03766, 0.04716, 0.04856, 0.0188, 0.07743, 0.2656, 0.2741, 0.07484, 0.5624, 0.07098, 0.6866, 0.0502, 0.2972, 0.02635, 0.2033, 0.18, 0.2099, 0.5211, 0.636, 0.02695, 0.01136, 0.05466, 0.06725, 0.1461, 0.7795, 0.7225, 0.5543, 0.706, 0.6498, 0.6743, 0.3643, 0.1853, 0.5305, 0.03766, 0.04716, 0.04856, 0.0188, 0.07743, 0.2656, 0.2741, 0.07484, 0.5624, 0.07098, 0.6866, 0.9169, 0.0502, 0.2972, 0.02635, 0.2033, 0.06517, 0.18, 0.1506, 0.2099]): _vg.add([_i], _w, 'REPLACE')
_vg = ob_cube.vertex_groups.new(name='ORG-spine')
for _i, _w in zip([0, 1, 4, 5, 6, 7, 8, 9, 14, 15, 94, 95, 97, 98, 155, 165, 166, 326, 327, 328, 329, 332, 333, 334, 335, 338, 339, 341, 342, 343, 344, 345, 352, 354, 355, 356, 357, 436, 437, 439, 440, 498, 508, 509, 510, 511], [0.2934, 0.1672, 0.7635, 0.714, 0.006856, 0.03352, 0.1507, 0.2006, 0.03784, 0.05792, 0.2132, 0.7052, 0.01861, 0.1844, 0.6546, 0.714, 0.6485, 0.2934, 0.1672, 0.8126, 0.7978, 0.7635, 0.714, 0.7594, 0.1518, 0.006856, 0.03352, 0.01317, 0.1507, 0.1535, 0.2006, 0.1296, 0.006354, 0.007822, 0.03784, 0.05792, 0.1181, 0.2132, 0.7052, 0.01861, 0.1844, 0.6546, 0.8401, 0.714, 0.7937, 0.6485]): _vg.add([_i], _w, 'REPLACE')
_vg = ob_cube.vertex_groups.new(name='ORG-chest')
for _i, _w in zip([2, 3, 4, 5, 6, 7, 8, 9, 10, 11, 95, 96, 97, 98, 125, 128, 129, 130, 137, 138, 139, 155, 165, 166, 200, 328, 329, 330, 331, 332, 333, 336, 337, 338, 339, 340, 341, 342, 343, 344, 345, 346, 347, 348, 349, 437, 438, 439, 440, 468, 471, 472, 473, 480, 481, 482, 498, 508, 509, 510, 511, 545, 547, 548, 566], [0.05141, 0.1283, 0.1487, 0.1519, 0.1614, 0.4906, 0.6065, 0.6775, 0.04148, 0.211, 0.1637, 0.02756, 0.1806, 0.6241, 0.01909, 0.1089, 0.2266, 0.08586, 0.05225, 0.07248, 0.02427, 0.06148, 0.05105, 0.05888, 0.04199, 0.1368, 0.1392, 0.05141, 0.1283, 0.1487, 0.1519, 0.3521, 0.646, 0.1614, 0.4906, 0.9016, 0.6928, 0.6065, 0.8124, 0.6775, 0.7771, 0.04148, 0.211, 0.1152, 0.7742, 0.1637, 0.02756, 0.1806, 0.6241, 0.01909, 0.1089, 0.2266, 0.08586, 0.05225, 0.07248, 0.02427, 0.06148, 0.05686, 0.05105, 0.0296, 0.05888, 0.04199, 0.05813, 0.09178, 0.005184]): _vg.add([_i], _w, 'REPLACE')
_vg = ob_cube.vertex_groups.new(name='ORG-neck')
for _i, _w in zip([2, 3, 96, 199, 200, 201, 202, 208, 209, 210, 211, 212, 213, 330, 331, 336, 337, 348, 438, 544, 545, 546, 547, 548, 549, 556, 558, 561, 562, 563, 564, 565, 566, 567, 568, 569], [0.1135, 0.05982, 0.1084, 0.6788, 0.636, 0.7102, 0.05926, 0.01276, 0.05664, 0.08674, 0.4037, 0.1796, 0.1935, 0.1135, 0.05982, 0.4133, 0.06675, 0.05334, 0.1084, 0.6788, 0.636, 0.7102, 0.7012, 0.3262, 0.05926, 0.06264, 0.009649, 0.01276, 0.05664, 0.07446, 0.08674, 0.4037, 0.2822, 0.2172, 0.1796, 0.1935]): _vg.add([_i], _w, 'REPLACE')
_vg = ob_cube.vertex_groups.new(name='ORG-head')
for _i, _w in zip([199, 200, 201, 202, 203, 204, 205, 206, 207, 208, 209, 210, 211, 212, 213, 337, 544, 545, 546, 547, 548, 549, 550, 551, 552, 553, 554, 555, 556, 557, 558, 559, 560, 561, 562, 563, 564, 565, 566, 567, 568, 569], [0.1416, 0.2357, 0.1477, 0.9293, 0.9943, 0.9859, 0.9915, 0.9714, 0.9766, 0.9641, 0.9305, 0.9016, 0.5457, 0.7848, 0.7641, 0.04576, 0.1416, 0.2357, 0.1477, 0.1869, 0.5191, 0.9293, 0.9943, 0.9859, 0.9915, 0.9927, 0.9877, 0.9928, 0.9262, 0.9748, 0.9654, 0.9714, 0.9766, 0.9641, 0.9305, 0.9133, 0.9016, 0.5457, 0.6632, 0.7454, 0.7848, 0.7641]): _vg.add([_i], _w, 'REPLACE')
_vg = ob_cube.vertex_groups.new(name='ORG-shoulder.L')
for _i, _w in zip([2, 3, 6, 7, 8, 9, 10, 11, 96, 97, 98, 123, 124, 125, 126, 127, 128, 129, 130, 132, 133, 134, 135, 136, 137, 138, 139, 199, 200, 201, 212, 213, 336, 337, 340, 341, 345, 346, 348, 349, 547, 548], [0.7867, 0.7641, 0.4857, 0.3117, 0.1239, 0.06158, 0.8058, 0.7072, 0.8137, 0.3695, 0.09181, 0.2399, 0.8397, 0.8305, 0.9436, 0.9293, 0.3091, 0.3694, 0.2627, 0.06066, 0.07269, 0.1204, 0.0882, 0.0827, 0.1576, 0.1507, 0.1208, 0.1539, 0.07041, 0.1152, 0.0003894, 0.01246, 0.1059, 0.1197, 0.007255, 0.1087, 0.009777, 0.03139, 0.4029, 0.1012, 0.002983, 0.01274]): _vg.add([_i], _w, 'REPLACE')
_vg = ob_cube.vertex_groups.new(name='ORG-upper_arm.L')
for _i, _w in zip([6, 7, 8, 9, 10, 11, 97, 98, 123, 124, 125, 126, 127, 128, 129, 130, 131, 132, 133, 134, 135, 136, 137, 138, 139, 140, 141, 142, 143, 144, 145, 146, 147, 148, 149, 150, 151, 152, 153, 154, 156, 157, 158, 159, 160, 161, 162, 163, 164, 176, 177, 178, 179, 180, 181, 182, 183, 184, 185, 186, 187, 188, 189, 190], [0.3023, 0.1468, 0.09029, 0.02164, 0.08214, 0.03499, 0.4074, 0.07322, 0.7314, 0.1493, 0.1301, 0.04152, 0.06358, 0.5526, 0.3748, 0.6257, 0.9852, 0.9285, 0.9234, 0.8644, 0.9087, 0.915, 0.7754, 0.766, 0.8307, 0.9932, 0.9859, 0.9964, 0.9961, 0.9679, 0.9668, 0.9728, 0.9083, 0.9596, 0.9274, 0.9719, 0.9727, 0.8845, 0.8957, 0.8864, 0.02525, 0.07191, 0.02479, 0.07619, 0.07968, 0.0008373, 0.002066, 0.005866, 0.9857, 0.9854, 0.9975, 0.9944, 0.9886, 0.9973, 0.995, 0.9885, 0.2519, 0.1686, 0.7449, 0.7987, 0.1582, 0.7504, 0.1713, 0.2468]): _vg.add([_i], _w, 'REPLACE')
_vg = ob_cube.vertex_groups.new(name='ORG-forearm.L')
for _i, _w in zip([147, 148, 149, 150, 151, 152, 153, 154, 156, 157, 158, 159, 160, 161, 162, 163, 167, 168, 169, 170, 171, 172, 173, 174, 183, 184, 185, 186, 187, 188, 189, 190, 191, 192, 193, 194, 195, 196, 197, 198, 221, 222, 224, 225, 226, 228], [0.09158, 0.03064, 0.07253, 0.006188, 0.004484, 0.1152, 0.1041, 0.1133, 0.9623, 0.928, 0.9622, 0.9235, 0.9201, 0.9744, 0.9737, 0.972, 0.9262, 0.9402, 0.3721, 0.8338, 0.9229, 0.9411, 0.8365, 0.9393, 0.748, 0.8313, 0.2551, 0.2013, 0.8417, 0.2496, 0.8286, 0.7532, 0.9967, 0.9965, 0.9953, 0.9922, 0.9949, 0.9889, 0.9972, 0.9974, 0.02912, 0.07601, 0.005748, 0.01084, 0.05999, 0.05209]): _vg.add([_i], _w, 'REPLACE')
_vg = ob_cube.vertex_groups.new(name='ORG-hand.L')
for _i, _w in zip([169, 170, 171, 172, 173, 218, 222, 226, 228, 242, 246, 323, 324, 325], [0.5471, 0.1093, 0.01197, 0.04106, 0.1167, 0.05068, 0.1058, 0.1132, 0.8279, 0.03571, 0.01458, 0.85, 0.1829, 0.7098]): _vg.add([_i], _w, 'REPLACE')
_vg = ob_cube.vertex_groups.new(name='ORG-palm.01.L')
for _i, _w in zip([215, 216, 217, 218, 219, 223, 224, 227, 242, 243, 244, 254, 257, 258, 259, 273, 320, 322, 325], [0.4965, 0.2222, 0.07238, 0.0735, 0.8734, 0.8317, 0.0724, 0.1305, 0.8336, 0.7736, 0.8354, 0.005838, 0.03007, 0.02412, 0.04915, 0.01848, 0.114, 0.7658, 0.1223]): _vg.add([_i], _w, 'REPLACE')
_vg = ob_cube.vertex_groups.new(name='ORG-f_index.01.L')
for _i, _w in zip([215, 216, 219, 243, 244, 254, 255, 256, 257, 258, 259, 260, 262, 263, 264, 265, 322], [0.485, 0.7414, 0.08041, 0.1143, 0.07338, 0.9233, 0.8792, 0.5605, 0.8396, 0.8953, 0.8919, 0.01513, 0.01499, 0.01374, 0.002257, 0.05286, 0.01231]): _vg.add([_i], _w, 'REPLACE')
_vg = ob_cube.vertex_groups.new(name='ORG-f_index.02.L')
for _i, _w in zip([248, 249, 250, 251, 252, 253, 254, 255, 256, 257, 258, 259, 260, 261, 262, 263, 264, 265], [0.2371, 0.2326, 0.02442, 0.008336, 0.06078, 0.1177, 0.03914, 0.09793, 0.4238, 0.09799, 0.01776, 0.0446, 0.9236, 0.523, 0.2227, 0.8733, 0.4533, 0.7671]): _vg.add([_i], _w, 'REPLACE')
_vg = ob_cube.vertex_groups.new(name='ORG-f_index.03.L')
for _i, _w in zip([248, 249, 250, 251, 252, 253, 258, 260, 261, 262, 263, 264, 265], [0.7483, 0.7561, 0.9602, 0.9696, 0.9363, 0.8748, 0.0136, 0.03547, 0.4632, 0.7435, 0.09413, 0.5193, 0.177]): _vg.add([_i], _w, 'REPLACE')
_vg = ob_cube.vertex_groups.new(name='ORG-thumb.01.L')
for _i, _w in zip([169, 173, 223, 226, 227, 228, 229, 230, 231, 232, 239, 240, 325], [0.06949, 0.06313, 0.08156, 0.6708, 0.7968, 0.02935, 0.914, 0.8544, 0.1735, 0.8196, 0.0542, 0.02947, 0.101]): _vg.add([_i], _w, 'REPLACE')
_vg = ob_cube.vertex_groups.new(name='ORG-thumb.02.L')
for _i, _w in zip([226, 229, 230, 231, 232, 233, 237, 238, 239, 240], [0.1231, 0.03743, 0.1118, 0.7835, 0.141, 0.05121, 0.116, 0.4838, 0.8421, 0.8369]): _vg.add([_i], _w, 'REPLACE')
_vg = ob_cube.vertex_groups.new(name='ORG-thumb.03.L')
for _i, _w in zip([231, 233, 234, 235, 236, 237, 238, 239, 240], [0.03902, 0.9458, 0.9946, 1.024, 0.9745, 0.8895, 0.499, 0.1017, 0.1223]): _vg.add([_i], _w, 'REPLACE')
_vg = ob_cube.vertex_groups.new(name='ORG-palm.02.L')
for _i, _w in zip([171, 217, 218, 223, 224, 225, 241, 242, 246, 320, 321, 322, 323, 324], [0.005249, 0.05374, 0.6449, 0.06025, 0.8487, 0.01523, 0.08997, 0.05939, 0.08886, 0.6914, 0.09545, 0.1295, 0.02988, 0.001216]): _vg.add([_i], _w, 'REPLACE')
_vg = ob_cube.vertex_groups.new(name='ORG-f_middle.01.L')
for _i, _w in zip([273, 274, 275, 276], [0.008383, 0.1289, 0.5713, 0.07576]): _vg.add([_i], _w, 'REPLACE')
_vg = ob_cube.vertex_groups.new(name='ORG-f_middle.02.L')
for _i, _w in zip([241, 244, 272, 273, 274, 275, 276, 277, 278, 279, 281, 282, 283], [0.03127, 0.05104, 0.9465, 0.8901, 0.7957, 0.351, 0.8694, 0.9404, 0.003768, 0.02076, 0.0307, 0.01164, 0.006177]): _vg.add([_i], _w, 'REPLACE')
_vg = ob_cube.vertex_groups.new(name='ORG-f_middle.03.L')
for _i, _w in zip([266, 267, 268, 269, 270, 271, 272, 273, 274, 275, 276, 278, 279, 280, 281, 282, 283], [0.9898, 0.9905, 0.9973, 0.9972, 0.9965, 0.9939, 0.0005539, 0.03297, 0.02454, 0.01038, 0.01551, 0.9719, 0.9569, 0.9763, 0.9557, 0.9533, 0.9703]): _vg.add([_i], _w, 'REPLACE')
_vg = ob_cube.vertex_groups.new(name='ORG-palm.03.L')
for _i, _w in zip([217, 218, 220, 241, 243, 245, 246, 247, 275, 276, 291, 314, 320, 322, 324], [0.7535, 0.1663, 0.05398, 0.751, 0.06577, 0.04751, 0.5629, 0.0708, 0.01865, 0.004836, 0.01439, 0.02591, 0.07269, 0.003358, 0.1245]): _vg.add([_i], _w, 'REPLACE')
_vg = ob_cube.vertex_groups.new(name='ORG-f_ring.01.L')
for _i, _w in zip([241, 245, 247, 290, 291, 292, 293, 294, 295, 297, 298, 299, 300, 301], [0.05955, 0.04934, 0.008522, 0.9241, 0.9222, 0.9347, 0.9338, 0.9258, 0.9156, 0.01756, 0.002065, 0.01583, 0.03156, 0.02483]): _vg.add([_i], _w, 'REPLACE')
_vg = ob_cube.vertex_groups.new(name='ORG-f_ring.02.L')
for _i, _w in zip([284, 285, 286, 287, 288, 289, 290, 291, 292, 293, 294, 295, 296, 297, 298, 299, 300, 301], [0.2748, 0.3095, 0.07014, 0.08098, 0.1929, 0.08121, 0.01893, 0.01948, 0.007197, 0.0004388, 0.01145, 0.02921, 0.9573, 0.9346, 0.9318, 0.9431, 0.9293, 0.9301]): _vg.add([_i], _w, 'REPLACE')
_vg = ob_cube.vertex_groups.new(name='ORG-f_ring.03.L')
for _i, _w in zip([284, 285, 286, 287, 288, 289, 297, 298, 300, 301], [0.7152, 0.6805, 0.9274, 0.9162, 0.8008, 0.916, 0.01055, 0.03189, 0.006316, 0.01144]): _vg.add([_i], _w, 'REPLACE')
_vg = ob_cube.vertex_groups.new(name='ORG-palm.04.L')
for _i, _w in zip([167, 168, 174, 220, 221, 222, 224, 225, 228, 246, 247, 320, 321, 323, 324], [0.05899, 0.01726, 0.02695, 0.01173, 0.8778, 0.8081, 0.02415, 0.9172, 0.06191, 0.0457, 0.02213, 0.09507, 0.7574, 0.05536, 0.578]): _vg.add([_i], _w, 'REPLACE')
_vg = ob_cube.vertex_groups.new(name='ORG-f_pinky.01.L')
for _i, _w in zip([175, 214, 217, 218, 220, 221, 245, 246, 247, 293, 294, 309, 314, 315, 316, 317, 318, 319, 321, 324], [0.9199, 0.9417, 0.06526, 0.003191, 0.8487, 0.04888, 0.8365, 0.2281, 0.8203, 0.01984, 0.04736, 0.01206, 0.6099, 0.1138, 0.03738, 0.1012, 0.05091, 0.07559, 0.1056, 0.05441]): _vg.add([_i], _w, 'REPLACE')
_vg = ob_cube.vertex_groups.new(name='ORG-f_pinky.02.L')
for _i, _w in zip([175, 220, 245, 247, 308, 309, 310, 311, 312, 313, 314, 315, 316, 317, 318, 319], [0.04213, 0.03801, 0.03326, 0.005735, 0.0176, 0.03869, 0.01376, 0.01331, 0.05548, 0.01856, 0.2819, 0.8167, 0.9169, 0.8538, 0.8944, 0.8565]): _vg.add([_i], _w, 'REPLACE')
_vg = ob_cube.vertex_groups.new(name='ORG-f_pinky.03.L')
for _i, _w in zip([302, 303, 304, 305, 306, 307, 308, 309, 310, 311, 312, 313, 314, 315, 316, 317, 318, 319], [0.9911, 0.984, 0.996, 0.9846, 0.9857, 0.9808, 0.9638, 0.9217, 0.9666, 0.959, 0.9382, 0.9635, 0.05174, 0.05683, 0.02407, 0.03857, 0.05429, 0.0574]): _vg.add([_i], _w, 'REPLACE')
_vg = ob_cube.vertex_groups.new(name='ORG-shoulder.R')
for _i, _w in zip([10, 330, 331, 336, 337, 338, 339, 340, 341, 342, 344, 345, 346, 347, 348, 349, 438, 439, 440, 466, 467, 468, 469, 470, 471, 472, 473, 475, 476, 477, 478, 479, 480, 481, 482, 544, 545, 546, 547, 548, 568, 569], [0.03139, 0.7867, 0.7641, 0.1059, 0.1197, 0.4857, 0.3117, 0.007255, 0.1087, 0.1239, 0.06158, 0.009777, 0.8058, 0.7072, 0.4029, 0.1012, 0.8137, 0.3695, 0.09181, 0.2399, 0.8397, 0.8305, 0.9436, 0.9293, 0.3091, 0.3694, 0.2627, 0.06066, 0.07269, 0.1204, 0.0882, 0.0827, 0.1576, 0.1507, 0.1208, 0.1539, 0.07041, 0.1152, 0.002983, 0.01274, 0.0003894, 0.01246]): _vg.add([_i], _w, 'REPLACE')
_vg = ob_cube.vertex_groups.new(name='ORG-upper_arm.R')
for _i, _w in zip([338, 339, 342, 344, 346, 347, 439, 440, 466, 467, 468, 469, 470, 471, 472, 473, 474, 475, 476, 477, 478, 479, 480, 481, 482, 483, 484, 485, 486, 487, 488, 489, 490, 491, 492, 493, 494, 495, 496, 497, 499, 500, 501, 502, 503, 504, 505, 506, 507, 521, 522, 523, 524, 525, 526, 527, 528, 529, 530, 531, 532, 533, 534, 535], [0.3023, 0.1468, 0.09029, 0.02164, 0.08214, 0.03499, 0.4074, 0.07322, 0.7314, 0.1493, 0.1301, 0.04152, 0.06358, 0.5526, 0.3748, 0.6257, 0.9852, 0.9285, 0.9234, 0.8644, 0.9087, 0.915, 0.7754, 0.766, 0.8307, 0.9932, 0.9859, 0.9964, 0.9961, 0.9679, 0.9668, 0.9728, 0.9083, 0.9596, 0.9274, 0.9719, 0.9727, 0.8845, 0.8957, 0.8864, 0.02525, 0.07191, 0.02479, 0.07619, 0.07968, 0.0008373, 0.002066, 0.005866, 0.9857, 0.9854, 0.9975, 0.9944, 0.9886, 0.9973, 0.995, 0.9885, 0.2519, 0.1686, 0.7449, 0.7987, 0.1582, 0.7504, 0.1713, 0.2468]): _vg.add([_i], _w, 'REPLACE')
_vg = ob_cube.vertex_groups.new(name='ORG-forearm.R')
for _i, _w in zip([490, 491, 492, 493, 494, 495, 496, 497, 499, 500, 501, 502, 503, 504, 505, 506, 512, 513, 514, 515, 516, 517, 518, 519, 528, 529, 530, 531, 532, 533, 534, 535, 536, 537, 538, 539, 540, 541, 542, 543, 577, 578, 580, 581, 582, 584], [0.09158, 0.03064, 0.07253, 0.006188, 0.004484, 0.1152, 0.1041, 0.1133, 0.9623, 0.928, 0.9622, 0.9235, 0.9201, 0.9744, 0.9737, 0.972, 0.9262, 0.9402, 0.3721, 0.8338, 0.9229, 0.9411, 0.8365, 0.9393, 0.748, 0.8313, 0.2551, 0.2013, 0.8417, 0.2496, 0.8286, 0.7532, 0.9967, 0.9965, 0.9953, 0.9922, 0.9949, 0.9889, 0.9972, 0.9974, 0.02912, 0.07601, 0.005748, 0.01084, 0.05999, 0.05209]): _vg.add([_i], _w, 'REPLACE')
_vg = ob_cube.vertex_groups.new(name='ORG-hand.R')
for _i, _w in zip([514, 515, 516, 517, 518, 574, 578, 582, 584, 598, 602, 679, 680, 681], [0.5471, 0.1093, 0.01197, 0.04106, 0.1167, 0.05068, 0.1058, 0.1132, 0.8279, 0.03571, 0.01458, 0.85, 0.1829, 0.7098]): _vg.add([_i], _w, 'REPLACE')
_vg = ob_cube.vertex_groups.new(name='ORG-palm.01.R')
for _i, _w in zip([571, 572, 573, 574, 575, 579, 580, 583, 598, 599, 600, 610, 613, 614, 615, 629, 676, 678, 681], [0.4965, 0.2222, 0.07238, 0.0735, 0.8734, 0.8317, 0.0724, 0.1305, 0.8336, 0.7736, 0.8354, 0.005838, 0.03007, 0.02412, 0.04915, 0.01848, 0.114, 0.7658, 0.1223]): _vg.add([_i], _w, 'REPLACE')
_vg = ob_cube.vertex_groups.new(name='ORG-f_index.01.R')
for _i, _w in zip([571, 572, 575, 599, 600, 610, 611, 612, 613, 614, 615, 616, 618, 619, 620, 621, 678], [0.485, 0.7414, 0.08041, 0.1143, 0.07338, 0.9233, 0.8792, 0.5605, 0.8396, 0.8953, 0.8919, 0.01513, 0.01499, 0.01374, 0.002257, 0.05286, 0.01231]): _vg.add([_i], _w, 'REPLACE')
_vg = ob_cube.vertex_groups.new(name='ORG-f_index.02.R')
for _i, _w in zip([604, 605, 606, 607, 608, 609, 610, 611, 612, 613, 614, 615, 616, 617, 618, 619, 620, 621], [0.2371, 0.2326, 0.02442, 0.008336, 0.06078, 0.1177, 0.03914, 0.09793, 0.4238, 0.09799, 0.01776, 0.0446, 0.9236, 0.523, 0.2227, 0.8733, 0.4533, 0.7671]): _vg.add([_i], _w, 'REPLACE')
_vg = ob_cube.vertex_groups.new(name='ORG-f_index.03.R')
for _i, _w in zip([604, 605, 606, 607, 608, 609, 614, 616, 617, 618, 619, 620, 621], [0.7483, 0.7561, 0.9602, 0.9696, 0.9363, 0.8748, 0.0136, 0.03547, 0.4632, 0.7435, 0.09413, 0.5193, 0.177]): _vg.add([_i], _w, 'REPLACE')
_vg = ob_cube.vertex_groups.new(name='ORG-thumb.01.R')
for _i, _w in zip([514, 518, 579, 582, 583, 584, 585, 586, 587, 588, 595, 596, 681], [0.06949, 0.06313, 0.08156, 0.6708, 0.7968, 0.02935, 0.914, 0.8544, 0.1735, 0.8196, 0.0542, 0.02947, 0.101]): _vg.add([_i], _w, 'REPLACE')
_vg = ob_cube.vertex_groups.new(name='ORG-thumb.02.R')
for _i, _w in zip([582, 585, 586, 587, 588, 589, 593, 594, 595, 596], [0.1231, 0.03743, 0.1118, 0.7835, 0.141, 0.05121, 0.116, 0.4838, 0.8421, 0.8369]): _vg.add([_i], _w, 'REPLACE')
_vg = ob_cube.vertex_groups.new(name='ORG-thumb.03.R')
for _i, _w in zip([587, 589, 590, 591, 592, 593, 594, 595, 596], [0.03902, 0.9458, 0.9946, 1.024, 0.9745, 0.8895, 0.499, 0.1017, 0.1223]): _vg.add([_i], _w, 'REPLACE')
_vg = ob_cube.vertex_groups.new(name='ORG-palm.02.R')
for _i, _w in zip([516, 573, 574, 579, 580, 581, 597, 598, 602, 676, 677, 678, 679, 680], [0.005249, 0.05374, 0.6449, 0.06025, 0.8487, 0.01523, 0.08997, 0.05939, 0.08886, 0.6914, 0.09545, 0.1295, 0.02988, 0.001216]): _vg.add([_i], _w, 'REPLACE')
_vg = ob_cube.vertex_groups.new(name='ORG-f_middle.01.R')
for _i, _w in zip([629, 630, 631, 632], [0.008383, 0.1289, 0.5713, 0.07576]): _vg.add([_i], _w, 'REPLACE')
_vg = ob_cube.vertex_groups.new(name='ORG-f_middle.02.R')
for _i, _w in zip([597, 600, 628, 629, 630, 631, 632, 633, 634, 635, 637, 638, 639], [0.03127, 0.05104, 0.9465, 0.8901, 0.7957, 0.351, 0.8694, 0.9404, 0.003768, 0.02076, 0.0307, 0.01164, 0.006177]): _vg.add([_i], _w, 'REPLACE')
_vg = ob_cube.vertex_groups.new(name='ORG-f_middle.03.R')
for _i, _w in zip([622, 623, 624, 625, 626, 627, 628, 629, 630, 631, 632, 634, 635, 636, 637, 638, 639], [0.9898, 0.9905, 0.9973, 0.9972, 0.9965, 0.9939, 0.0005539, 0.03297, 0.02454, 0.01038, 0.01551, 0.9719, 0.9569, 0.9763, 0.9557, 0.9533, 0.9703]): _vg.add([_i], _w, 'REPLACE')
_vg = ob_cube.vertex_groups.new(name='ORG-palm.03.R')
for _i, _w in zip([573, 574, 576, 597, 599, 601, 602, 603, 631, 632, 647, 670, 676, 678, 680], [0.7535, 0.1663, 0.05398, 0.751, 0.06577, 0.04751, 0.5629, 0.0708, 0.01865, 0.004836, 0.01439, 0.02591, 0.07269, 0.003358, 0.1245]): _vg.add([_i], _w, 'REPLACE')
_vg = ob_cube.vertex_groups.new(name='ORG-f_ring.01.R')
for _i, _w in zip([597, 601, 603, 646, 647, 648, 649, 650, 651, 653, 654, 655, 656, 657], [0.05955, 0.04934, 0.008522, 0.9241, 0.9222, 0.9347, 0.9338, 0.9258, 0.9156, 0.01756, 0.002065, 0.01583, 0.03156, 0.02483]): _vg.add([_i], _w, 'REPLACE')
_vg = ob_cube.vertex_groups.new(name='ORG-f_ring.02.R')
for _i, _w in zip([640, 641, 642, 643, 644, 645, 646, 647, 648, 649, 650, 651, 652, 653, 654, 655, 656, 657], [0.2748, 0.3095, 0.07014, 0.08098, 0.1929, 0.08121, 0.01893, 0.01948, 0.007197, 0.0004389, 0.01145, 0.02921, 0.9573, 0.9346, 0.9318, 0.9431, 0.9293, 0.9301]): _vg.add([_i], _w, 'REPLACE')
_vg = ob_cube.vertex_groups.new(name='ORG-f_ring.03.R')
for _i, _w in zip([640, 641, 642, 643, 644, 645, 653, 654, 656, 657], [0.7152, 0.6805, 0.9274, 0.9162, 0.8008, 0.916, 0.01055, 0.03189, 0.006316, 0.01144]): _vg.add([_i], _w, 'REPLACE')
_vg = ob_cube.vertex_groups.new(name='ORG-palm.04.R')
for _i, _w in zip([512, 513, 519, 576, 577, 578, 580, 581, 584, 602, 603, 676, 677, 679, 680], [0.05899, 0.01726, 0.02695, 0.01173, 0.8778, 0.8081, 0.02415, 0.9172, 0.06191, 0.0457, 0.02213, 0.09507, 0.7574, 0.05536, 0.578]): _vg.add([_i], _w, 'REPLACE')
_vg = ob_cube.vertex_groups.new(name='ORG-f_pinky.01.R')
for _i, _w in zip([520, 570, 573, 574, 576, 577, 601, 602, 603, 649, 650, 665, 670, 671, 672, 673, 674, 675, 677, 680], [0.9199, 0.9417, 0.06526, 0.003191, 0.8487, 0.04888, 0.8365, 0.2281, 0.8203, 0.01984, 0.04736, 0.01206, 0.6099, 0.1138, 0.03738, 0.1012, 0.05091, 0.07559, 0.1056, 0.05441]): _vg.add([_i], _w, 'REPLACE')
_vg = ob_cube.vertex_groups.new(name='ORG-f_pinky.02.R')
for _i, _w in zip([520, 576, 601, 603, 664, 665, 666, 667, 668, 669, 670, 671, 672, 673, 674, 675], [0.04213, 0.03801, 0.03326, 0.005735, 0.0176, 0.03869, 0.01376, 0.01331, 0.05548, 0.01856, 0.2819, 0.8167, 0.9169, 0.8538, 0.8944, 0.8565]): _vg.add([_i], _w, 'REPLACE')
_vg = ob_cube.vertex_groups.new(name='ORG-f_pinky.03.R')
for _i, _w in zip([658, 659, 660, 661, 662, 663, 664, 665, 666, 667, 668, 669, 670, 671, 672, 673, 674, 675], [0.9911, 0.984, 0.996, 0.9846, 0.9857, 0.9808, 0.9638, 0.9217, 0.9666, 0.959, 0.9382, 0.9635, 0.05174, 0.05683, 0.02407, 0.03857, 0.05429, 0.0574]): _vg.add([_i], _w, 'REPLACE')
_vg = ob_cube.vertex_groups.new(name='ORG-thigh.L')
for _i, _w in zip([0, 1, 12, 13, 14, 15, 16, 17, 18, 19, 20, 21, 22, 23, 24, 25, 26, 27, 28, 29, 30, 31, 32, 33, 34, 35, 36, 37, 38, 39, 40, 41, 42, 43, 44, 45, 94, 99, 100, 101, 102, 103, 104, 105, 106, 107, 108, 109, 155, 165, 166, 334, 335, 350, 351, 352, 353, 354, 355, 356, 357, 374, 441, 442], [0.1471, 0.1697, 0.2281, 0.3574, 0.5376, 0.7182, 0.9927, 0.9907, 0.9503, 0.9436, 0.9811, 0.986, 0.9812, 0.9783, 0.9632, 0.9611, 0.961, 0.969, 0.9366, 0.9511, 0.9084, 0.7154, 0.6915, 0.9113, 0.8734, 0.7478, 0.7567, 0.6325, 0.2514, 0.8421, 0.1214, 0.06528, 0.1552, 0.1401, 0.03024, 0.1348, 0.1962, 0.2795, 0.9944, 0.9434, 0.99, 0.9601, 0.6852, 0.9484, 0.8529, 0.568, 0.09821, 0.1423, 0.058, 0.03689, 0.06554, 0.02171, 0.009334, 0.0369, 0.08097, 0.1323, 0.1705, 0.1474, 0.0503, 0.019, 0.1734, 0.01853, 0.01374, 0.0326]): _vg.add([_i], _w, 'REPLACE')
_vg = ob_cube.vertex_groups.new(name='ORG-shin.L')
for _i, _w in zip([24, 25, 26, 27, 34, 35, 36, 37, 38, 39, 40, 41, 42, 43, 44, 45, 46, 47, 48, 49, 50, 51, 52, 53, 54, 55, 56, 57, 58, 59, 60, 61, 62, 63, 64, 65, 66, 67, 68, 69, 70, 71, 72, 73, 75, 76, 77, 78, 79, 80, 81, 103, 106, 107, 108, 109, 110, 111, 112, 113, 114, 115, 116, 117, 118, 119, 120, 121, 122], [0.01781, 0.02015, 0.02531, 0.00983, 0.1265, 0.2521, 0.2429, 0.3672, 0.7484, 0.1577, 0.8785, 0.9347, 0.8447, 0.8598, 0.9599, 0.8651, 0.9511, 0.9397, 0.934, 0.9151, 0.9272, 0.9386, 0.9987, 0.9998, 0.9997, 0.998, 0.9974, 0.9974, 0.998, 0.9965, 0.9847, 0.9803, 0.9882, 0.9823, 0.9976, 0.9966, 0.9989, 0.9989, 0.9976, 0.9966, 0.3899, 0.01148, 0.2638, 0.01868, 0.4167, 0.06301, 0.0798, 0.05536, 0.514, 0.5268, 0.5059, 0.02326, 0.1471, 0.4316, 0.9018, 0.8576, 0.9456, 0.9259, 0.998, 0.999, 0.9907, 0.9835, 0.997, 0.9983, 0.1145, 0.09211, 0.09601, 0.1827, 0.1872]): _vg.add([_i], _w, 'REPLACE')
_vg = ob_cube.vertex_groups.new(name='ORG-foot.L')
for _i, _w in zip([46, 47, 48, 49, 50, 51, 70, 71, 72, 73, 74, 75, 76, 77, 78, 79, 80, 81, 82, 87, 88, 89, 90, 91, 93, 110, 111, 118, 119, 120, 121, 122], [0.04725, 0.05548, 0.06527, 0.08042, 0.06752, 0.06101, 0.6031, 0.8675, 0.7268, 0.8828, 0.9136, 0.5797, 0.8258, 0.8474, 0.8381, 0.4834, 0.4717, 0.4914, 0.03422, 0.01798, 0.1122, 0.03353, 0.125, 0.1578, 0.1391, 0.05398, 0.07212, 0.8597, 0.8855, 0.8885, 0.8023, 0.7967]): _vg.add([_i], _w, 'REPLACE')
_vg = ob_cube.vertex_groups.new(name='ORG-toe.L')
for _i, _w in zip([71, 73, 74, 76, 77, 78, 82, 83, 84, 85, 86, 87, 88, 89, 90, 91, 92, 93, 118], [0.1018, 0.08289, 0.07659, 0.1112, 0.0728, 0.1065, 0.9558, 0.9747, 0.9982, 0.9827, 0.9948, 0.9639, 0.8799, 0.9547, 0.8671, 0.8353, 0.9864, 0.8534, 0.001685]): _vg.add([_i], _w, 'REPLACE')
_vg = ob_cube.vertex_groups.new(name='ORG-thigh.R')
for _i, _w in zip([12, 13, 14, 15, 32, 99, 326, 327, 334, 335, 350, 351, 352, 353, 354, 355, 356, 357, 358, 359, 360, 361, 362, 363, 364, 365, 366, 367, 368, 369, 370, 371, 372, 373, 374, 375, 376, 377, 378, 379, 380, 381, 382, 383, 384, 385, 386, 387, 436, 441, 442, 443, 444, 445, 446, 447, 448, 449, 450, 451, 452, 498, 509, 511], [0.0369, 0.08097, 0.0503, 0.019, 0.01853, 0.01374, 0.1471, 0.1697, 0.02171, 0.009334, 0.2281, 0.3574, 0.1323, 0.1705, 0.1474, 0.5376, 0.7182, 0.1734, 0.9927, 0.9907, 0.9503, 0.9436, 0.9811, 0.986, 0.9812, 0.9783, 0.9632, 0.9611, 0.961, 0.969, 0.9366, 0.9511, 0.9084, 0.7154, 0.6915, 0.9113, 0.8734, 0.7478, 0.7567, 0.6325, 0.2514, 0.8421, 0.1214, 0.06528, 0.1552, 0.1401, 0.03024, 0.1348, 0.1962, 0.2795, 0.0326, 0.9944, 0.9434, 0.99, 0.9601, 0.6852, 0.9484, 0.8529, 0.568, 0.09821, 0.1423, 0.058, 0.03689, 0.06554]): _vg.add([_i], _w, 'REPLACE')
_vg = ob_cube.vertex_groups.new(name='ORG-shin.R')
for _i, _w in zip([366, 367, 368, 369, 376, 377, 378, 379, 380, 381, 382, 383, 384, 385, 386, 387, 388, 389, 390, 391, 392, 393, 394, 395, 396, 397, 398, 399, 400, 401, 402, 403, 404, 405, 406, 407, 408, 409, 410, 411, 412, 413, 414, 415, 417, 418, 419, 420, 421, 422, 423, 446, 449, 450, 451, 452, 453, 454, 455, 456, 457, 458, 459, 460, 461, 462, 463, 464, 465], [0.01781, 0.02015, 0.02531, 0.00983, 0.1265, 0.2521, 0.2429, 0.3672, 0.7484, 0.1577, 0.8785, 0.9347, 0.8447, 0.8598, 0.9599, 0.8651, 0.9511, 0.9397, 0.934, 0.9151, 0.9272, 0.9386, 0.9987, 0.9998, 0.9997, 0.998, 0.9974, 0.9974, 0.998, 0.9965, 0.9847, 0.9803, 0.9882, 0.9823, 0.9976, 0.9966, 0.9989, 0.9989, 0.9976, 0.9966, 0.3899, 0.01148, 0.2638, 0.01868, 0.4167, 0.06301, 0.0798, 0.05536, 0.514, 0.5268, 0.5059, 0.02326, 0.1471, 0.4316, 0.9018, 0.8576, 0.9456, 0.9259, 0.998, 0.999, 0.9907, 0.9835, 0.997, 0.9983, 0.1145, 0.09211, 0.09601, 0.1827, 0.1872]): _vg.add([_i], _w, 'REPLACE')
_vg = ob_cube.vertex_groups.new(name='ORG-foot.R')
for _i, _w in zip([388, 389, 390, 391, 392, 393, 412, 413, 414, 415, 416, 417, 418, 419, 420, 421, 422, 423, 424, 429, 430, 431, 432, 433, 435, 453, 454, 461, 462, 463, 464, 465], [0.04725, 0.05548, 0.06527, 0.08042, 0.06752, 0.06101, 0.6031, 0.8675, 0.7268, 0.8828, 0.9136, 0.5797, 0.8258, 0.8474, 0.8381, 0.4834, 0.4717, 0.4914, 0.03422, 0.01798, 0.1122, 0.03353, 0.125, 0.1578, 0.1391, 0.05398, 0.07212, 0.8597, 0.8855, 0.8885, 0.8023, 0.7967]): _vg.add([_i], _w, 'REPLACE')
_vg = ob_cube.vertex_groups.new(name='ORG-toe.R')
for _i, _w in zip([413, 415, 416, 418, 419, 420, 424, 425, 426, 427, 428, 429, 430, 431, 432, 433, 434, 435, 461], [0.1018, 0.08289, 0.07659, 0.1112, 0.0728, 0.1065, 0.9558, 0.9747, 0.9982, 0.9827, 0.9948, 0.9639, 0.8799, 0.9547, 0.8671, 0.8353, 0.9864, 0.8534, 0.001685]): _vg.add([_i], _w, 'REPLACE')
_m = ob_cube.modifiers.new('Armature', 'ARMATURE')
_m.object = ob_rig

# ---- collection membership
col_collection_1.objects.link(ob_rig)
col_collection_1.objects.link(ob_cube)
col_collection_7.objects.link(ob_rig)

# ---- scene / render settings (as saved in the file)
scene.frame_start = 0; scene.frame_end = 39; scene.frame_set(1)
scene.render.engine = 'BLENDER_EEVEE_NEXT'
scene.render.resolution_percentage = 50
scene.render.dither_intensity = 0.0
scene.cycles.use_denoising = False
scene.cycles.samples = 10
scene.cycles.sampling_pattern = 'TABULATED_SOBOL'
scene.cycles.light_sampling_threshold = 0.0
scene.cycles.use_adaptive_sampling = False
scene.cycles.use_light_tree = False
scene.cycles.blur_glossy = 0.0
scene.cycles.pixel_filter_type = 'GAUSSIAN'
scene.cycles.sample_clamp_indirect = 0.0
scene.view_settings.view_transform = 'Standard'
bpy.context.view_layer.update()

# ---- added for rendering (the .blend has no active camera and no usable light): camera, sun
cam_auto = bpy.data.cameras.new('AutoCamera')
cam_auto.lens = 50.0
cam_auto.sensor_width = 36.0
cam_auto.clip_end = 1000.0
ob_auto_camera = bpy.data.objects.new('AutoCamera', cam_auto)
scene.collection.objects.link(ob_auto_camera)
ob_auto_camera.location = (2.91333, -3.25291, 3.44925)
ob_auto_camera.rotation_euler = (1.09748, -7.21219e-08, 0.694738)
scene.camera = ob_auto_camera
light_auto_sun = bpy.data.lights.new('AutoSun', 'SUN')
light_auto_sun.energy = 3.0
light_auto_sun.angle = 0.0523599
ob_auto_sun = bpy.data.objects.new('AutoSun', light_auto_sun)
scene.collection.objects.link(ob_auto_sun)
ob_auto_sun.rotation_euler = (0.872665, 0.174533, 0.523599)
bpy.context.view_layer.update()
